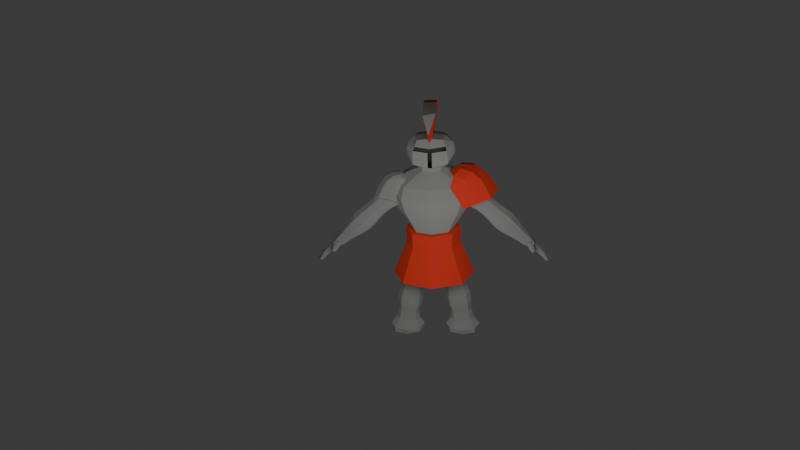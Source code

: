 # Source: person.blend  (saved by Blender 4.4.32; exported with 4.5.12 LTS)
import bpy
from mathutils import Matrix  # noqa: F401  (used for matrix-valued properties, if any)

bpy.ops.wm.read_factory_settings(use_empty=True)
scene = bpy.context.scene
scene.name = 'Scene'

# ---- collections
col_collection = bpy.data.collections.new('Collection'); scene.collection.children.link(col_collection)

# ---- materials (node trees are filled in below, after node groups)
mat_corp = bpy.data.materials.new('corp')
mat_corp.alpha_threshold = 0.0
mat_corp.roughness = 0.5
mat_corp.line_color = (0.0, 0.0, 0.0, 1.0)
mat_jupe = bpy.data.materials.new('jupe')
mat_material = bpy.data.materials.new('Material')
mat_corp2 = bpy.data.materials.new('corp2')

# ---- material node trees
mat_corp.use_nodes = True; mat_corp.node_tree.nodes.clear()
_N = mat_corp.node_tree.nodes; _L = mat_corp.node_tree.links
n0 = _N.new('ShaderNodeOutputMaterial'); n0.name = 'Material Output'; n0.location = (300, 300)
n1 = _N.new('ShaderNodeBsdfDiffuse'); n1.name = 'Diffuse BSDF'; n1.location = (10, 300)
n1.inputs[0].default_value = (0.344, 0.3537, 0.3345, 1.0)
n1.inputs[1].default_value = 0.5
_L.new(n1.outputs[0], n0.inputs[0])
n0.is_active_output = True
mat_jupe.use_nodes = True; mat_jupe.node_tree.nodes.clear()
_N = mat_jupe.node_tree.nodes; _L = mat_jupe.node_tree.links
n0 = _N.new('ShaderNodeOutputMaterial'); n0.name = 'Material Output'; n0.location = (300, 300)
n1 = _N.new('ShaderNodeBsdfDiffuse'); n1.name = 'Diffuse BSDF'; n1.location = (10, 300)
n1.inputs[0].default_value = (0.8, 0.06404, 0.0382, 1.0)
n1.inputs[1].default_value = 0.5
_L.new(n1.outputs[0], n0.inputs[0])
n0.is_active_output = True
mat_material.use_nodes = True; mat_material.node_tree.nodes.clear()
_N = mat_material.node_tree.nodes; _L = mat_material.node_tree.links
n0 = _N.new('ShaderNodeBsdfPrincipled'); n0.name = 'Principled BSDF'; n0.location = (10, 300)
n0.inputs[0].default_value = (0.8, 0.4801, 0.02434, 1.0)
n0.inputs[1].default_value = 0.1413
n1 = _N.new('ShaderNodeOutputMaterial'); n1.name = 'Material Output'; n1.location = (300, 300)
_L.new(n0.outputs[0], n1.inputs[0])
n1.is_active_output = True
mat_corp2.use_nodes = True; mat_corp2.node_tree.nodes.clear()
_N = mat_corp2.node_tree.nodes; _L = mat_corp2.node_tree.links
n0 = _N.new('ShaderNodeBsdfPrincipled'); n0.name = 'Principled BSDF'; n0.location = (10, 300)
n0.inputs[0].default_value = (0.8002, 0.4612, 0.09609, 1.0)
n0.inputs[1].default_value = 0.1196
n1 = _N.new('ShaderNodeOutputMaterial'); n1.name = 'Material Output'; n1.location = (300, 300)
_L.new(n0.outputs[0], n1.inputs[0])
n1.is_active_output = True

# ---- world
world_world = bpy.data.worlds.new('World'); scene.world = world_world
world_world.use_nodes = True; world_world.node_tree.nodes.clear()
_N = world_world.node_tree.nodes; _L = world_world.node_tree.links
n0 = _N.new('ShaderNodeOutputWorld'); n0.name = 'World Output'; n0.location = (300, 300)
n1 = _N.new('ShaderNodeBackground'); n1.name = 'Background'; n1.location = (10, 300)
n1.inputs[0].default_value = (0.05088, 0.05088, 0.05088, 1.0)
_L.new(n1.outputs[0], n0.inputs[0])
n0.is_active_output = True
world_world.color = (0.05088, 0.05088, 0.05088)
world_world.sun_shadow_jitter_overblur = 0.0

# ---- cameras
cam_camera = bpy.data.cameras.new('Camera')
cam_camera.clip_end = 100.0
cam_camera.ortho_scale = 7.314

# ---- lights
light_light = bpy.data.lights.new('Light', 'POINT')
light_light.energy = 1000.0
light_light.shadow_soft_size = 2.6

# ---- meshes
me_cube = bpy.data.meshes.new('Cube')
me_cube.from_pydata([(0.2239, -0.2239, 0.09596), (-0.2239, -0.2239, 0.09596), (-0.2239, 0.2239, 0.09596), (0.2239, 0.2239, 0.09596), (0.4203, -0.4199, 0.421), (-0.4203, -0.4199, 0.421), (-0.4203, 0.4199, 0.408), (0.4203, 0.4199, 0.408), (0.4283, -0.3678, 0.8885), (-0.4283, -0.3678, 0.8885), (-0.4283, 0.4137, 0.8464), (0.4283, 0.4137, 0.8464), (0.6965, -0.444, 1.482), (-0.6965, -0.444, 1.482), (-0.6965, 0.5673, 1.465), (0.7303, -0.6058, 2.275), (-0.7303, -0.6058, 2.275), (-0.7303, 0.4105, 2.114), (0.2384, -0.2416, 2.584), (-0.2345, -0.2405, 2.587), (-0.2344, 0.1288, 2.486), (0.4033, -0.4505, 2.978), (-0.3831, -0.4477, 2.988), (-0.384, 0.2812, 2.695), (0.4023, 0.2784, 2.684), (0.4762, -0.3664, 3.226), (-0.4493, -0.3711, 3.229), (-0.4548, 0.4763, 2.927), (0.4707, 0.4811, 2.924), (0.3444, -0.281, 3.424), (-0.3177, -0.286, 3.425), (-0.3226, 0.3419, 3.413), (0.3395, 0.3469, 3.413), (0.2577, -2.384e-07, 0.07275), (-4.657e-10, -0.2577, 0.07275), (-0.2577, -2.338e-07, 0.07275), (3.26e-09, 0.2577, 0.07275), (0.4124, 0.02682, 3.449), (-0.3904, 0.02074, 3.449), (0.3398, -0.3398, 0.2162), (0.0, -0.5774, 0.4234), (-0.3398, -0.3398, 0.2162), (-0.5779, -1.229e-07, 0.4145), (-0.3398, 0.3398, 0.2146), (-3.725e-09, 0.5774, 0.4056), (0.3398, 0.3398, 0.2146), (0.5779, -1.155e-07, 0.4145), (0.418, -0.4095, 0.6492), (-5.355e-09, -0.5144, 0.8964), (-0.418, -0.4095, 0.6492), (-0.5889, 0.02295, 0.8674), (-0.418, 0.4152, 0.6131), (5.355e-09, 0.5603, 0.8385), (0.418, 0.4152, 0.6131), (0.5889, 0.02295, 0.8674), (0.5412, -0.3687, 1.149), (-1.211e-08, -0.6337, 1.485), (-0.5412, -0.3687, 1.149), (-0.9576, 0.06163, 1.474), (-0.5412, 0.4931, 1.135), (0.9576, 0.06163, 1.474), (0.7945, -0.578, 1.906), (-1.165e-05, -0.7963, 2.305), (-0.7946, -0.578, 1.906), (-1.004, -0.09766, 2.195), (-0.7945, 0.5365, 1.81), (1.004, -0.0977, 2.194), (0.4659, -0.4138, 2.462), (0.001906, -0.3103, 2.604), (-0.4654, -0.4136, 2.462), (-0.3232, -0.05564, 2.537), (-0.4654, 0.2396, 2.332), (0.3271, -0.05715, 2.533), (0.2645, -0.3149, 2.774), (0.01029, -0.5858, 3.038), (-0.2527, -0.3121, 2.782), (-0.531, -0.08272, 2.843), (-0.2527, 0.1615, 2.605), (0.008993, 0.4164, 2.634), (0.2645, 0.1588, 2.598), (0.5502, -0.0866, 2.829), (0.4719, -0.4379, 3.12), (0.01452, -0.5276, 3.284), (-0.4469, -0.4386, 3.127), (-0.6256, 0.05169, 3.079), (-0.4501, 0.4038, 2.771), (0.4686, 0.4044, 2.764), (0.647, 0.05825, 3.075), (0.4446, -0.3424, 3.337), (-0.4169, -0.3486, 3.338), (-9.313e-10, -2.547e-07, 0.02404), (2.328e-09, -0.4642, 0.2142), (-0.4643, -2.058e-07, 0.2131), (6.985e-09, 0.4642, 0.212), (0.4643, -1.988e-07, 0.2131), (3.216e-09, -0.5641, 0.6559), (-0.5747, 0.002868, 0.6311), (-3.216e-09, 0.5699, 0.6064), (0.5747, 0.002868, 0.6311), (2.619e-10, -0.5303, 1.152), (-0.7442, 0.0622, 1.142), (0.7442, 0.0622, 1.142), (-1.463e-06, -0.787, 1.924), (-1.093, -0.02073, 1.858), (1.093, -0.02073, 1.858), (0.0002106, -0.5362, 2.486), (-0.64, -0.08698, 2.397), (0.6405, -0.08725, 2.397), (0.005892, -0.4023, 2.811), (-0.3496, -0.07476, 2.695), (0.005924, 0.249, 2.568), (0.3614, -0.07858, 2.685), (0.01311, -0.5962, 3.19), (-0.6208, -0.01752, 2.951), (0.6425, -0.01663, 2.94), (-0.5815, 0.05147, 3.276), (0.603, 0.06002, 3.275), (-0.04791, 0.6184, 2.876), (0.06197, 0.619, 2.876), (-0.3997, 0.4288, 3.257), (-0.4296, 0.4595, 3.151), (-0.4441, 0.4017, 3.218), (0.445, 0.4654, 3.151), (0.4154, 0.4347, 3.256), (0.4602, 0.4082, 3.217), (-0.04606, 0.5432, 2.709), (0.06346, 0.5433, 2.708), (0.008771, 0.5091, 2.677), (0.06148, 0.5952, 3.135), (-0.04799, 0.5944, 3.135), (0.006775, 0.5725, 3.238), (-0.04337, 0.3962, 3.451), (0.05948, 0.397, 3.451), (0.007753, 0.5071, 3.381), (-0.03807, -0.3473, 3.438), (0.06574, -0.3465, 3.438), (-0.04044, 0.01118, 3.504), (0.06251, 0.01196, 3.504), (0.0661, -0.4788, 3.358), (-0.03641, -0.4795, 3.358), (0.01469, -0.5684, 3.226), (-0.01644, 1.255, 3.828), (-0.1772, 0.6566, 4.219), (0.1594, 0.7268, 4.184), (0.03496, -1.44, 3.427), (0.2002, -1.03, 3.911), (-0.1353, -1.031, 3.911), (-0.1608, -0.006952, 4.315), (0.1762, -0.006205, 4.315), (-0.1461, -0.6348, 4.197), (0.1937, -0.6341, 4.197), (0.4203, -0.4199, 0.421), (-0.4203, -0.4199, 0.421), (-0.4203, 0.4199, 0.408), (0.4203, 0.4199, 0.408), (0.4283, -0.3678, 0.8885), (-0.4283, -0.3678, 0.8885), (-0.4283, 0.4137, 0.8464), (0.4283, 0.4137, 0.8464), (0.0, -0.5774, 0.4234), (-0.5779, -1.229e-07, 0.4145), (-3.725e-09, 0.5774, 0.4056), (0.5779, -1.155e-07, 0.4145), (0.418, -0.4095, 0.6492), (-5.355e-09, -0.5144, 0.8964), (-0.418, -0.4095, 0.6492), (-0.5889, 0.02295, 0.8674), (-0.418, 0.4152, 0.6131), (5.355e-09, 0.5603, 0.8385), (0.418, 0.4152, 0.6131), (0.5889, 0.02295, 0.8674), (3.216e-09, -0.5641, 0.6559), (-0.5747, 0.002868, 0.6311), (-3.216e-09, 0.5699, 0.6064), (0.5747, 0.002868, 0.6311), (0.5298, -0.5306, 0.4271), (0.0, -0.7329, 0.4317), (-0.5298, -0.5306, 0.4271), (-0.7336, 0.0001586, 0.4175), (-0.5296, 0.5309, 0.4118), (-6.916e-09, 0.7331, 0.4106), (0.5296, 0.5309, 0.4118), (0.7336, 0.0001586, 0.4175), (0.5252, -0.5219, 0.66), (0.5398, -0.4757, 0.9021), (-8.396e-09, -0.6676, 0.9244), (-0.5398, -0.4757, 0.9021), (-0.5252, -0.5219, 0.66), (-0.7445, 0.02379, 0.8621), (-0.5387, 0.5235, 0.842), (-0.5267, 0.5268, 0.6131), (1.151e-08, 0.716, 0.8409), (0.5387, 0.5235, 0.842), (0.5267, 0.5268, 0.6131), (0.7445, 0.02379, 0.8621), (3.216e-09, -0.7189, 0.6739), (-0.7304, 0.001499, 0.6301), (-3.216e-09, 0.7256, 0.6101), (0.7304, 0.001499, 0.6301), (0.6346, -0.6456, -0.4838), (-3.046e-08, -0.8834, -0.4801), (-0.6346, -0.6456, -0.4838), (-0.8725, -0.01162, -0.4936), (-0.6346, 0.6224, -0.5033), (-3.609e-08, 0.8601, -0.507), (0.6346, 0.6224, -0.5033), (0.8725, -0.01162, -0.4936), (0.7999, -0.8127, -0.4744), (-3.046e-08, -1.118, -0.4676), (-0.7999, -0.8127, -0.4744), (-1.108, -0.01138, -0.489), (-0.7995, 0.7899, -0.4976), (-4.091e-08, 1.095, -0.4995), (0.7995, 0.7899, -0.4976), (1.108, -0.01138, -0.489)], [], [(0, 34, 90, 33), (34, 1, 35, 90), (90, 35, 2, 36), (33, 90, 36, 3), (31, 131, 133, 130, 119), (32, 132, 137, 37), (29, 135, 138, 88), (136, 38, 30, 134), (4, 40, 91, 39), (40, 5, 41, 91), (91, 41, 1, 34), (39, 91, 34, 0), (5, 42, 92, 41), (42, 6, 43, 92), (92, 43, 2, 35), (41, 92, 35, 1), (6, 44, 93, 43), (44, 7, 45, 93), (93, 45, 3, 36), (43, 93, 36, 2), (7, 46, 94, 45), (46, 4, 39, 94), (94, 39, 0, 33), (45, 94, 33, 3), (8, 48, 95, 47), (48, 9, 49, 95), (95, 49, 5, 40), (47, 95, 40, 4), (9, 50, 96, 49), (50, 10, 51, 96), (96, 51, 6, 42), (49, 96, 42, 5), (10, 52, 97, 51), (52, 11, 53, 97), (97, 53, 7, 44), (51, 97, 44, 6), (11, 54, 98, 53), (54, 8, 47, 98), (98, 47, 4, 46), (53, 98, 46, 7), (12, 56, 99, 55), (56, 13, 57, 99), (99, 57, 9, 48), (55, 99, 48, 8), (13, 58, 100, 57), (58, 14, 59, 100), (100, 59, 10, 50), (57, 100, 50, 9), (101, 55, 8, 54), (15, 62, 102, 61), (62, 16, 63, 102), (102, 63, 13, 56), (61, 102, 56, 12), (16, 64, 103, 63), (64, 17, 65, 103), (103, 65, 14, 58), (63, 103, 58, 13), (66, 15, 61, 104), (104, 61, 12, 60), (18, 68, 105, 67), (68, 19, 69, 105), (105, 69, 16, 62), (67, 105, 62, 15), (19, 70, 106, 69), (70, 20, 71, 106), (106, 71, 17, 64), (69, 106, 64, 16), (72, 18, 67, 107), (107, 67, 15, 66), (21, 74, 108, 73), (74, 22, 75, 108), (108, 75, 19, 68), (73, 108, 68, 18), (22, 76, 109, 75), (76, 23, 77, 109), (109, 77, 20, 70), (75, 109, 70, 19), (23, 78, 110, 77), (78, 24, 79, 110), (24, 80, 111, 79), (80, 21, 73, 111), (111, 73, 18, 72), (25, 82, 112, 81), (82, 26, 83, 112), (112, 83, 22, 74), (81, 112, 74, 21), (26, 84, 113, 83), (84, 27, 85, 113), (113, 85, 23, 76), (83, 113, 76, 22), (128, 122, 28, 118), (27, 117, 125, 85), (85, 125, 127, 78, 23), (28, 87, 114, 86), (87, 25, 81, 114), (114, 81, 21, 80), (86, 114, 80, 24), (140, 139, 89, 26, 82), (37, 137, 135, 29), (88, 138, 140, 82, 25), (30, 38, 115, 89), (32, 37, 116, 124, 123), (38, 31, 119, 121, 115), (89, 115, 84, 26), (115, 121, 120, 27, 84), (122, 124, 116, 87, 28), (134, 30, 89, 139), (118, 28, 86, 126), (131, 31, 38, 136), (37, 29, 88, 116), (116, 88, 25, 87), (127, 126, 86, 24, 78), (119, 120, 121), (122, 123, 124), (125, 126, 127), (120, 129, 117, 27), (140, 138, 145, 144), (138, 135, 150, 145), (131, 136, 147, 142), (132, 133, 141, 143), (134, 139, 146, 149), (133, 132, 32, 123, 130), (145, 146, 144), (150, 148, 147, 149), (149, 146, 145, 150), (135, 137, 148, 150), (133, 131, 142, 141), (136, 134, 149, 147), (137, 132, 143, 148), (139, 140, 144, 146), (155, 163, 171, 164), (164, 171, 165, 156), (171, 159, 152, 165), (163, 151, 159, 171), (156, 165, 172, 166), (166, 172, 167, 157), (172, 160, 153, 167), (165, 152, 160, 172), (157, 167, 173, 168), (168, 173, 169, 158), (173, 161, 154, 169), (167, 153, 161, 173), (158, 169, 174, 170), (170, 174, 163, 155), (174, 162, 151, 163), (169, 154, 162, 174), (184, 185, 195, 183), (185, 186, 187, 195), (195, 187, 177, 176), (183, 195, 176, 175), (186, 188, 196, 187), (188, 189, 190, 196), (196, 190, 179, 178), (187, 196, 178, 177), (189, 191, 197, 190), (191, 192, 193, 197), (197, 193, 181, 180), (190, 197, 180, 179), (192, 194, 198, 193), (194, 184, 183, 198), (198, 183, 175, 182), (193, 198, 182, 181), (168, 158, 192, 191), (180, 181, 213, 212), (159, 151, 199, 200), (156, 166, 188, 186), (179, 180, 212, 211), (158, 170, 194, 192), (151, 162, 206, 199), (166, 157, 189, 188), (170, 155, 184, 194), (178, 179, 211, 210), (162, 154, 205, 206), (155, 164, 185, 184), (177, 178, 210, 209), (157, 168, 191, 189), (164, 156, 186, 185), (154, 161, 204, 205), (205, 204, 212, 213), (206, 205, 213, 214), (199, 206, 214, 207), (200, 199, 207, 208), (201, 200, 208, 209), (202, 201, 209, 210), (203, 202, 210, 211), (204, 203, 211, 212), (152, 159, 200, 201), (181, 182, 214, 213), (160, 152, 201, 202), (182, 175, 207, 214), (153, 160, 202, 203), (175, 176, 208, 207), (161, 153, 203, 204), (176, 177, 209, 208)])
me_cube.polygons.foreach_set('material_index', [0, 0, 0, 0, 0, 0, 0, 0, 0, 0, 0, 0, 0, 0, 0, 0, 0, 0, 0, 0, 0, 0, 0, 0, 0, 0, 0, 0, 0, 0, 0, 0, 0, 0, 0, 0, 0, 0, 0, 0, 0, 0, 0, 0, 0, 0, 0, 0, 0, 0, 0, 0, 0, 0, 0, 0, 0, 0, 0, 0, 0, 0, 0, 0, 0, 0, 0, 0, 0, 0, 0, 0, 0, 0, 0, 0, 0, 0, 0, 0, 0, 0, 0, 0, 0, 0, 0, 0, 0, 0, 0, 0, 0, 0, 0, 0, 0, 0, 0, 0, 0, 0, 0, 0, 0, 0, 0, 0, 0, 0, 0, 0, 0, 0, 0, 0, 1, 1, 1, 1, 1, 0, 1, 1, 1, 1, 1, 1, 1, 1, 0, 0, 0, 0, 0, 0, 0, 0, 0, 0, 0, 0, 0, 0, 0, 0, 1, 1, 1, 1, 1, 1, 1, 1, 1, 1, 1, 1, 1, 1, 1, 1, 1, 1, 0, 1, 1, 1, 0, 1, 1, 1, 0, 1, 1, 1, 1, 0, 0, 0, 0, 0, 0, 0, 0, 0, 0, 1, 0, 1, 0, 1, 0, 1])
me_cube.materials.append(mat_corp)
me_cube.materials.append(mat_jupe)
me_cube.materials.append(mat_material)
me_cube.use_mirror_vertex_groups = False
me_cube.update()
me_cube_001 = bpy.data.meshes.new('Cube.001')
me_cube_001.from_pydata([], [], [])
_uv = me_cube_001.uv_layers.new(name='UVMap')
_uv.uv.foreach_set('vector', [])
me_cube_001.materials.append(mat_corp)
me_cube_001.use_mirror_vertex_groups = False
me_cube_001.update()
me_cube_002 = bpy.data.meshes.new('Cube.002')
me_cube_002.from_pydata([(-0.5169, 0.2833, 1.393), (-0.5169, -0.2833, 1.393), (-0.2391, -0.2833, 1.886), (-0.2391, 0.2833, 1.886), (-1.511, 0.2004, 1.114), (-1.508, -0.1959, 1.111), (-1.781, -0.2004, 1.397), (-1.785, 0.1959, 1.4), (-1.167, -0.1964, 2.199), (-1.168, 0.1954, 2.199), (-0.8501, 0.1478, 2.339), (-0.8501, -0.1478, 2.339), (-0.4582, 0.1636, 1.497), (-0.4582, -0.1636, 1.497), (-0.2978, -0.1636, 1.782), (-0.2978, 0.1636, 1.782), (-1.791, 0.2244, 0.8158), (-1.786, -0.2218, 0.8139), (-2.088, -0.2269, 1.142), (-2.093, 0.2193, 1.144), (-2.563, 0.1838, 0.305), (-2.711, 0.1336, 0.2998), (-2.728, 0.1796, 0.457), (-2.569, 0.1981, 0.4623), (-2.946, 0.137, 0.08873), (-2.896, 0.221, 0.09169), (-2.95, 0.2505, 0.1677), (-3.0, 0.1665, 0.1647), (-2.955, -0.02468, 0.06526), (-2.944, 0.07427, 0.06628), (-3.01, 0.08058, 0.1406), (-3.02, -0.01837, 0.1396), (-2.866, -0.1313, 0.08177), (-2.893, -0.05009, 0.0767), (-2.939, -0.06018, 0.1481), (-2.912, -0.1413, 0.1532), (-2.587, 0.2898, 0.2925), (-2.699, 0.267, 0.2914), (-2.705, 0.2886, 0.404), (-2.593, 0.3114, 0.4052), (-2.655, 0.4511, 0.2822), (-2.71, 0.4374, 0.2822), (-2.713, 0.4504, 0.3369), (-2.659, 0.4641, 0.3369), (-3.077, 0.2625, -0.03751), (-3.053, 0.2981, -0.03471), (-3.079, 0.3126, -0.004058), (-3.102, 0.277, -0.006864), (-3.147, 0.02607, -0.09836), (-3.141, 0.07604, -0.09726), (-3.177, 0.07957, -0.06228), (-3.183, 0.02961, -0.06339), (-3.057, -0.2066, 0.0004181), (-3.082, -0.1493, -0.006537), (-3.106, -0.1529, 0.05138), (-3.081, -0.2103, 0.05834), (-0.5619, -0.1846, 0.4518), (-0.5619, 0.1846, 0.4518), (-0.1972, 0.1846, 0.3946), (-0.1972, -0.1846, 0.3946), (-0.7535, -0.2971, -0.04947), (-0.7535, 0.2971, -0.04947), (-0.1671, 0.2971, -0.1448), (-0.1671, -0.2971, -0.1448), (-0.7535, -0.2067, -0.5916), (-0.7535, 0.2067, -0.5916), (-0.346, 0.2067, -0.661), (-0.346, -0.2067, -0.661), (-0.9201, -0.2422, -1.346), (-0.9201, 0.2422, -1.346), (-0.4424, 0.2422, -1.425), (-0.4424, -0.2422, -1.425), (-0.9822, -0.2283, -1.868), (-0.9822, 0.2283, -1.868), (-0.5274, 0.2283, -1.892), (-0.5274, -0.2283, -1.892), (-1.099, -0.3341, -2.199), (-1.099, 0.3341, -2.199), (-0.4316, 0.3341, -2.191), (-0.4316, -0.3341, -2.191), (-0.8506, 0.2284, 1.59), (-0.8499, -0.2282, 1.589), (-0.6305, -0.2292, 2.05), (-0.6306, 0.229, 2.05), (-1.183, 0.1931, 1.408), (-1.18, -0.1895, 1.406), (-1.405, -0.2206, 1.737), (-1.408, 0.2168, 1.74), (-2.255, 0.1425, 0.503), (-2.231, -0.1436, 0.5335), (-2.479, -0.1516, 0.7001), (-2.453, 0.1435, 0.7209), (-2.488, 0.0638, 0.3249), (-2.666, 0.06821, 0.2859), (-2.669, 0.07817, 0.5075), (-2.549, 0.1503, 0.4664), (-2.61, -0.07193, 0.2875), (-2.559, 0.1027, 0.3159), (-2.652, 0.1289, 0.3975), (-2.75, 0.002262, 0.3924), (-2.77, 0.03054, 0.2179), (-2.72, 0.1305, 0.2199), (-2.776, 0.1616, 0.3111), (-2.828, 0.06446, 0.3084), (-2.864, 0.08622, 0.1529), (-2.813, 0.1786, 0.1534), (-2.866, 0.2074, 0.2398), (-2.917, 0.115, 0.2393), (-2.713, 0.09306, 0.4171), (-2.696, -0.09833, 0.4607), (-2.764, -0.04989, 0.2082), (-2.756, 0.05822, 0.209), (-2.821, 0.06697, 0.2977), (-2.83, -0.04286, 0.2974), (-2.862, -0.0374, 0.1361), (-2.852, 0.06827, 0.1363), (-2.917, 0.07448, 0.2197), (-2.927, -0.03119, 0.2196), (-2.711, -0.1192, 0.3778), (-2.764, -0.1043, 0.1667), (-2.786, -0.01363, 0.1674), (-2.847, -0.03047, 0.2386), (-2.824, -0.1211, 0.2369), (-2.622, 0.3899, 0.2812), (-2.71, 0.3689, 0.281), (-2.715, 0.3888, 0.369), (-2.627, 0.4098, 0.3693), (-3.006, 0.1881, 0.03093), (-2.962, 0.256, 0.03567), (-3.01, 0.2828, 0.09465), (-3.054, 0.2149, 0.08992), (-3.048, 0.2285, -0.01368), (-3.013, 0.2834, -0.009368), (-3.052, 0.3056, 0.03778), (-3.088, 0.2508, 0.03346), (-3.034, -0.007675, -0.00499), (-3.024, 0.0782, -0.003288), (-3.085, 0.08417, 0.05767), (-3.095, -0.00171, 0.05597), (-3.099, 0.00745, -0.06416), (-3.09, 0.08127, -0.06254), (-3.143, 0.08649, -0.01087), (-3.152, 0.01268, -0.01249), (-2.971, -0.1774, 0.02717), (-3.003, -0.1004, 0.01856), (-3.037, -0.1061, 0.09465), (-3.005, -0.1831, 0.1033), (-0.8224, -0.2163, -0.9331), (-0.8224, 0.2163, -0.9331), (-0.3962, 0.2163, -1.007), (-0.3962, -0.2163, -1.007), (-2.554, 0.1051, 0.3157), (-2.672, 0.06747, 0.2625), (-2.698, 0.08203, 0.4841), (-2.755, 0.01208, 0.3657), (-2.707, 0.1186, 0.3731), (-2.648, 0.09306, 0.2926), (-2.672, -0.03306, 0.2665), (-2.751, -0.08229, 0.4013), (-2.734, 0.0915, 0.4013), (-2.663, 0.0525, 0.2609), (-2.647, -0.09035, 0.2515), (-1.002, 0.1876, 2.322), (-0.7365, 0.1934, 2.253), (-0.9386, 0.2779, 2.127), (-0.8402, -1.024e-08, 2.36), (-0.7365, -0.1934, 2.253), (-2.602, 0.0856, 0.28), (-0.5363, -7.349e-06, 2.093), (-0.7405, -0.2861, 1.814), (-0.8198, 0.0004415, 1.505), (-2.6, 0.1402, 0.4428), (-0.7409, 0.2857, 1.815), (-2.664, 0.05634, 0.2642), (-1.117, 0.2799, 1.705), (-1.293, 0.1965, 1.996), (-2.573, 0.09605, 0.3093), (-1.249, -0.0005255, 2.227), (-1.002, -0.1877, 2.322), (-2.529, 0.007121, 0.3085), (-0.9382, -0.2785, 2.126), (-1.023, -0.1981, 1.495), (-2.687, 0.4627, 0.3413), (-1.134, 0.002503, 1.364), (-1.024, 0.2002, 1.497), (-1.305, 0.2676, 1.534), (-2.527, 0.08388, 0.3072), (-1.301, -0.2676, 1.531), (-1.506, -0.002555, 1.799), (-1.292, -0.1991, 1.994), (-1.115, -0.2815, 1.703), (-2.718, 0.4466, 0.3085), (-2.439, -0.1035, 0.405), (-2.683, 0.4471, 0.2757), (-2.652, -0.1234, 0.3379), (-2.762, -0.06683, 0.3596), (-2.728, 0.03115, 0.3087), (-2.651, -0.006344, 0.2511), (-2.613, 0.06592, 0.2743), (-2.394, 0.08852, 0.38), (-2.439, 0.1374, 0.4025), (-2.669, 0.09935, 0.3372), (-2.577, 0.1286, 0.3881), (-2.653, 0.4631, 0.3085), (-2.194, -0.002662, 0.4938), (-2.328, 0.1942, 0.635), (-2.461, -0.0006741, 0.7825), (-2.541, 0.127, 0.3819), (-2.33, -0.2008, 0.6316), (-2.591, -0.1521, 0.5168), (-2.722, -0.06488, 0.4333), (-2.711, -0.1066, 0.4255), (-2.632, -0.1241, 0.5435), (-2.626, -0.06098, 0.563), (-0.4582, -4.47e-08, 1.497), (-2.693, 0.04195, 0.4795), (-2.696, 0.08906, 0.4617), (-2.739, 0.05663, 0.4054), (-0.378, -0.1636, 1.639), (-2.677, 0.1192, 0.4262), (-2.567, 0.1469, 0.536), (-0.2978, -4.47e-08, 1.782), (-2.601, 0.09591, 0.589), (-0.378, 0.1636, 1.639), (-2.656, 0.007256, 0.2717), (-2.708, 0.1024, 0.3919), (-2.654, 0.1017, 0.3382), (-2.743, 0.07683, 0.3819), (-2.722, -0.03183, 0.3113), (-2.652, 0.03204, 0.2656), (-2.67, 0.1244, 0.3364), (-2.755, 0.02278, 0.3872), (-2.674, 0.03412, 0.2798), (-2.667, -0.05821, 0.2735), (-2.74, 0.03807, 0.3743), (-2.743, -0.03185, 0.3714), (-2.699, 0.072, 0.3311), (-2.655, -0.01892, 0.2562), (-2.699, -0.08632, 0.3264), (-2.742, 0.004607, 0.4013), (-3.094, 0.2675, -0.0248), (-3.095, 0.2977, -0.004666), (-3.066, 0.3105, -0.02143), (-3.064, 0.2803, -0.04156), (-3.168, 0.02305, -0.08405), (-3.186, 0.05538, -0.06225), (-3.161, 0.08343, -0.08271), (-3.143, 0.0511, -0.1045), (-3.072, -0.2175, 0.02758), (-3.102, -0.1848, 0.05865), (-3.102, -0.1476, 0.0191), (-3.072, -0.1803, -0.01196), (-0.3734, -0.2165, 0.4636), (-0.1595, -1.503e-06, 0.4302), (-0.3734, 0.2165, 0.4636), (-0.5874, 1.105e-06, 0.497), (-0.765, -0.4323, -2.216), (-1.197, 2.022e-06, -2.223), (-0.765, 0.4323, -2.216), (-0.3329, -3.181e-06, -2.21), (-0.63, 0.2075, 1.537), (-0.5169, -6.054e-08, 1.393), (-0.63, -0.2075, 1.537), (-0.378, -0.2833, 1.639), (-0.4268, -0.2076, 1.906), (-0.2391, -6.054e-08, 1.886), (-0.4268, 0.2076, 1.906), (-0.378, 0.2833, 1.639), (-1.354, 0.1917, 1.273), (-1.351, -0.1874, 1.27), (-1.458, 0.003145, 1.058), (-1.611, -0.1946, 1.549), (-1.644, -0.2725, 1.253), (-1.614, 0.1902, 1.552), (-1.834, -0.003145, 1.452), (-1.649, 0.2725, 1.257), (-0.4571, 0.1614, 1.499), (-0.4571, -0.1614, 1.499), (-0.2989, -0.1614, 1.78), (-0.2989, 0.1614, 1.78), (-1.641, 0.2207, 0.9609), (-1.637, -0.2159, 0.9584), (-1.732, 0.002282, 0.7533), (-1.935, -0.221, 1.277), (-1.936, -0.308, 0.9777), (-1.94, 0.2156, 1.28), (-2.147, -0.004754, 1.205), (-1.943, 0.3055, 0.9804), (-2.003, 0.1892, 0.6698), (-1.996, -0.1912, 0.6714), (-2.256, -0.1964, 0.9502), (-2.259, 0.1854, 0.9527), (-2.551, 0.1368, 0.3132), (-2.691, 0.09818, 0.2695), (-2.624, 0.1642, 0.2785), (-2.713, 0.1308, 0.4705), (-2.722, 0.1598, 0.3673), (-2.537, 0.1758, 0.469), (-2.638, 0.1966, 0.4583), (-2.543, 0.2005, 0.3708), (-2.718, -0.003292, 0.2465), (-2.735, 0.07445, 0.2018), (-2.674, 0.106, 0.2544), (-2.739, 0.1646, 0.2659), (-2.733, 0.139, 0.3455), (-2.813, 0.1191, 0.3268), (-2.785, 0.03928, 0.338), (-2.809, 0.02902, 0.2627), (-2.819, 0.06009, 0.1859), (-2.829, 0.127, 0.1369), (-2.768, 0.1553, 0.1862), (-2.83, 0.2103, 0.1967), (-2.822, 0.1845, 0.2755), (-2.902, 0.1666, 0.2557), (-2.873, 0.08961, 0.2751), (-2.9, 0.08331, 0.196), (-2.907, 0.1115, 0.1203), (-2.911, 0.1735, 0.07596), (-2.857, 0.2005, 0.1219), (-2.914, 0.2515, 0.1302), (-2.91, 0.2298, 0.2042), (-2.985, 0.214, 0.1805), (-2.961, 0.1407, 0.2026), (-2.983, 0.136, 0.1262), (-2.713, -0.05939, 0.2412), (-2.748, 0.002681, 0.192), (-2.712, 0.04935, 0.244), (-2.787, 0.08302, 0.2535), (-2.774, 0.06478, 0.3395), (-2.838, 0.01353, 0.3142), (-2.782, -0.05105, 0.3388), (-2.799, -0.06681, 0.2527), (-2.813, -0.04336, 0.1722), (-2.845, 0.01428, 0.1206), (-2.803, 0.06449, 0.1723), (-2.882, 0.09119, 0.1781), (-2.869, 0.07104, 0.2585), (-2.934, 0.02281, 0.2353), (-2.879, -0.03702, 0.2584), (-2.896, -0.05411, 0.1778), (-2.909, -0.03148, 0.1007), (-2.937, 0.02361, 0.05183), (-2.899, 0.07148, 0.1013), (-2.975, 0.09597, 0.1036), (-2.965, 0.07774, 0.1809), (-3.027, 0.03229, 0.1541), (-2.975, -0.02522, 0.1803), (-2.989, -0.04008, 0.1022), (-2.709, -0.0901, 0.219), (-2.763, -0.05581, 0.1538), (-2.731, 0.007821, 0.222), (-2.82, -0.005051, 0.2032), (-2.799, -0.01811, 0.2983), (-2.847, -0.07893, 0.251), (-2.775, -0.1143, 0.2919), (-2.79, -0.1297, 0.2016), (-2.815, -0.1166, 0.1206), (-2.871, -0.08878, 0.06584), (-2.839, -0.03065, 0.118), (-2.921, -0.03991, 0.1115), (-2.893, -0.04355, 0.1884), (-2.934, -0.1026, 0.1641), (-2.868, -0.1295, 0.1908), (-2.884, -0.1515, 0.1184), (-2.574, 0.2361, 0.2981), (-2.696, 0.2099, 0.2964), (-2.642, 0.2744, 0.2708), (-2.703, 0.2346, 0.419), (-2.723, 0.2736, 0.3475), (-2.58, 0.2582, 0.4207), (-2.65, 0.3041, 0.4257), (-2.569, 0.3049, 0.3491), (-2.604, 0.342, 0.2868), (-2.705, 0.3201, 0.2861), (-2.665, 0.3757, 0.2646), (-2.71, 0.3409, 0.3872), (-2.729, 0.375, 0.325), (-2.609, 0.3628, 0.3879), (-2.672, 0.4031, 0.3857), (-2.608, 0.4038, 0.3253), (-2.64, 0.4294, 0.278), (-2.714, 0.4108, 0.2779), (-2.718, 0.4284, 0.3523), (-2.644, 0.447, 0.3523), (-2.979, 0.1633, 0.05847), (-2.975, 0.217, 0.02224), (-2.932, 0.2395, 0.06257), (-2.978, 0.2821, 0.06605), (-2.983, 0.2681, 0.1301), (-3.041, 0.2539, 0.1033), (-3.031, 0.1919, 0.126), (-3.038, 0.1888, 0.05954), (-3.028, 0.2096, 0.007223), (-3.023, 0.2518, -0.02037), (-2.989, 0.2704, 0.01193), (-3.026, 0.3048, 0.01501), (-3.033, 0.295, 0.06428), (-3.078, 0.2824, 0.04446), (-3.072, 0.2342, 0.05957), (-3.075, 0.2294, 0.009081), (-3.066, 0.2464, -0.03112), (-3.035, 0.2942, -0.02736), (-3.07, 0.3136, 0.01373), (-3.101, 0.2658, 0.009972), (-2.996, -0.01638, 0.02937), (-3.018, 0.03415, -0.01557), (-2.986, 0.07645, 0.03082), (-3.053, 0.09729, 0.02751), (-3.05, 0.08265, 0.09844), (-3.102, 0.04235, 0.06825), (-3.06, -0.01017, 0.097), (-3.066, -0.02079, 0.02517), (-3.068, 0.0002474, -0.03593), (-3.084, 0.04338, -0.07304), (-3.058, 0.07979, -0.0342), (-3.115, 0.09772, -0.0364), (-3.116, 0.08541, 0.02158), (-3.157, 0.05057, -0.001993), (-3.125, 0.005866, 0.01985), (-3.127, -0.003777, -0.03864), (-3.127, 0.0153, -0.08833), (-3.119, 0.08134, -0.08687), (-3.166, 0.08602, -0.04064), (-3.174, 0.01997, -0.0421), (-2.918, -0.1524, 0.05185), (-2.98, -0.1378, 0.008594), (-2.948, -0.0741, 0.04467), (-3.026, -0.08885, 0.05499), (-2.987, -0.08168, 0.1185), (-3.028, -0.1457, 0.1132), (-2.957, -0.1599, 0.1257), (-2.982, -0.1947, 0.06683), (-3.021, -0.1997, 0.006555), (-3.052, -0.1265, -0.002239), (-3.084, -0.1313, 0.07154), (-3.052, -0.2045, 0.08033), (-0.6707, -0.2634, 0.261), (-0.6707, 0.2634, 0.261), (-0.8635, 2.19e-06, -0.03159), (-0.1505, 0.2634, 0.1781), (-0.4603, 0.4085, -0.09716), (-0.1505, -0.2634, 0.1781), (-0.05711, -2.736e-06, -0.1627), (-0.4603, -0.4085, -0.09716), (-0.7649, -0.2594, -0.3481), (-0.7649, 0.2594, -0.3481), (-0.8299, 1.363e-06, -0.5785), (-0.2531, 0.2594, -0.4331), (-0.5497, 0.2842, -0.6263), (-0.2531, -0.2594, -0.4331), (-0.2696, -2.07e-06, -0.674), (-0.5497, -0.2842, -0.6263), (-0.7736, -0.1955, -0.7724), (-0.7736, 0.1955, -0.7724), (-0.9023, 1.419e-06, -0.9192), (-0.3882, 0.1955, -0.839), (-0.6093, 0.2974, -0.97), (-0.3882, -0.1955, -0.839), (-0.3163, -2.209e-06, -1.021), (-0.6093, -0.2974, -0.97), (-0.8808, -0.242, -1.12), (-0.8808, 0.242, -1.12), (-1.01, 1.585e-06, -1.331), (-0.4039, 0.242, -1.202), (-0.6812, 0.333, -1.385), (-0.4039, -0.242, -1.202), (-0.3529, -2.471e-06, -1.44), (-0.6813, -0.333, -1.385), (-0.9299, -0.209, -1.607), (-0.9299, 0.209, -1.607), (-1.067, 1.377e-06, -1.864), (-0.5163, 0.209, -1.662), (-0.7548, 0.314, -1.88), (-0.5163, -0.209, -1.662), (-0.4421, -2.417e-06, -1.896), (-0.7548, -0.314, -1.88), (-1.101, -0.3356, -2.084), (-1.101, 0.3356, -2.084), (-0.4305, 0.3356, -2.083), (-0.4305, -0.3356, -2.083), (-0.8859, 0.2614, 2.256), (-1.485, 0.2613, 1.41), (-1.665, -0.002955, 1.604), (-1.48, -0.2613, 1.406), (-0.6749, -1.867e-06, 2.256), (-1.303, 0.002945, 1.222), (-0.5304, 0.2757, 1.722), (-0.3885, -1.875e-06, 1.966), (-1.386, -0.001565, 2.026), (-0.5303, -0.2758, 1.722), (-0.8859, -0.2615, 2.256), (-0.6591, 4.748e-05, 1.475), (-0.7641, -5.853e-07, -2.261), (-0.3606, -1.863e-07, 0.5484), (-1.145, 0.2731, 1.574), (-3.099, -0.1884, 0.01798), (-3.171, 0.05411, -0.0898), (-3.084, 0.292, -0.028), (-2.688, 0.4636, 0.3063), (-1.142, -0.2731, 1.571), (-2.446, 0.1147, 0.3554), (-2.675, 0.1175, 0.3726), (-2.709, 0.04832, 0.3255), (-2.658, -0.01483, 0.2619), (-1.034, -0.284, 1.916), (-1.035, 0.2825, 1.917), (-2.705, -0.05915, 0.3213), (-2.744, -0.07377, 0.3916), (-2.648, -0.1345, 0.5035), (-2.661, -0.08841, 0.5164), (-2.738, 0.06381, 0.3932), (-2.723, 0.06145, 0.4346), (-0.378, -4.424e-08, 1.639), (-2.651, 0.05538, 0.2996), (-2.61, 0.07386, 0.2764), (-2.574, 0.1191, 0.3715), (-1.049, -6.564e-05, 2.35), (-0.9755, 0.001492, 1.46), (-2.51, -0.1522, 0.4677), (-2.392, -0.003375, 0.3854), (-2.486, 0.1538, 0.485), (-2.599, 0.01818, 0.6028), (-2.642, 0.1208, 0.5111), (-2.594, 0.03717, 0.2763), (-2.752, 0.00701, 0.3889), (-0.4815, -5.285e-08, 1.456), (-0.378, -0.211, 1.639), (-0.2745, -5.332e-08, 1.823), (-0.378, 0.211, 1.639), (-1.583, 0.003301, 0.8999), (-1.785, -0.3003, 1.117), (-1.994, -0.00361, 1.338), (-1.792, 0.3, 1.121), (-1.951, -0.0004312, 0.6188), (-2.124, -0.2649, 0.811), (-2.303, -0.005868, 1.006), (-2.13, 0.2582, 0.8125), (-2.61, 0.1176, 0.2799), (-2.532, 0.1569, 0.3809), (-2.685, 0.04516, 0.2336), (-2.694, 0.1417, 0.3014), (-2.77, 0.09663, 0.3585), (-2.76, -0.001533, 0.2907), (-2.784, 0.1022, 0.1693), (-2.785, 0.1878, 0.2309), (-2.857, 0.1426, 0.292), (-2.856, 0.05702, 0.2304), (-2.872, 0.1505, 0.1057), (-2.874, 0.2319, 0.1634), (-2.946, 0.1908, 0.2188), (-2.944, 0.1094, 0.1611), (-2.702, -0.006958, 0.2263), (-2.742, 0.0762, 0.2921), (-2.789, 0.008803, 0.3555), (-2.749, -0.07435, 0.2897), (-2.796, 0.009357, 0.1561), (-2.834, 0.088, 0.2154), (-2.886, 0.01822, 0.2746), (-2.848, -0.06043, 0.2153), (-2.892, 0.01883, 0.08605), (-2.93, 0.09392, 0.1412), (-2.982, 0.02744, 0.1955), (-2.944, -0.04766, 0.1404), (-2.71, -0.03693, 0.2054), (-2.77, 0.0112, 0.2597), (-2.801, -0.07045, 0.3062), (-2.737, -0.1206, 0.2558), (-2.817, -0.0712, 0.1061), (-2.87, -0.02099, 0.1527), (-2.89, -0.08893, 0.2027), (-2.837, -0.1391, 0.1561), (-2.633, 0.2193, 0.2748), (-2.721, 0.2181, 0.3569), (-2.642, 0.2509, 0.4409), (-2.555, 0.252, 0.359), (-2.653, 0.3271, 0.2675), (-2.727, 0.3264, 0.3365), (-2.661, 0.3557, 0.4065), (-2.588, 0.3565, 0.3375), (-2.676, 0.4172, 0.264), (-2.73, 0.4166, 0.315), (-2.682, 0.4414, 0.366), (-2.628, 0.442, 0.315), (-2.946, 0.196, 0.04785), (-2.949, 0.2681, 0.09712), (-3.017, 0.2353, 0.1407), (-3.014, 0.1633, 0.09148), (-3.0, 0.2354, -0.000238), (-3.003, 0.2941, 0.03899), (-3.061, 0.2692, 0.07174), (-3.058, 0.2105, 0.03251), (-3.044, 0.2668, -0.03714), (-3.047, 0.313, -0.00634), (-3.092, 0.2935, 0.0193), (-3.089, 0.2473, -0.01151), (-2.979, 0.02887, 0.01741), (-3.016, 0.09696, 0.0649), (-3.067, 0.0374, 0.1104), (-3.03, -0.03068, 0.06291), (-3.052, 0.03896, -0.04552), (-3.085, 0.09751, -0.005984), (-3.131, 0.04669, 0.03118), (-3.098, -0.01186, -0.008364), (-3.114, 0.04748, -0.09655), (-3.141, 0.09608, -0.06379), (-3.18, 0.05391, -0.03302), (-3.152, 0.005317, -0.06579), (-2.926, -0.1118, 0.03442), (-2.973, -0.06321, 0.08024), (-2.979, -0.1222, 0.1359), (-2.932, -0.1708, 0.0901), (-3.031, -0.1625, -0.01197), (-3.075, -0.1154, 0.03274), (-3.074, -0.1691, 0.08955), (-3.031, -0.2162, 0.04484), (-0.7661, 1.935e-06, 0.2802), (-0.41, 0.3606, 0.2235), (-0.05384, -2.409e-06, 0.1669), (-0.41, -0.3606, 0.2235), (-0.8609, 1.83e-06, -0.3321), (-0.509, 0.3567, -0.3906), (-0.1572, -2.475e-06, -0.4491), (-0.509, -0.3567, -0.3906), (-0.8458, 1.254e-06, -0.7599), (-0.5809, 0.2688, -0.8057), (-0.316, -1.995e-06, -0.8515), (-0.5809, -0.2688, -0.8057), (-0.9702, 1.61e-06, -1.105), (-0.6424, 0.3327, -1.161), (-0.3145, -2.438e-06, -1.218), (-0.6424, -0.3327, -1.161), (-1.007, 1.264e-06, -1.596), (-0.7231, 0.2874, -1.635), (-0.4387, -2.223e-06, -1.673), (-0.7231, -0.2874, -1.635), (-1.233, 2.254e-06, -2.086), (-0.7657, 0.4672, -2.085), (-0.2989, -3.373e-06, -2.084), (-0.7657, -0.4672, -2.085), (0.5169, 0.2833, 1.393), (0.5169, -0.2833, 1.393), (0.2391, -0.2833, 1.886), (0.2391, 0.2833, 1.886), (1.508, -0.1959, 1.111), (1.781, -0.2004, 1.397), (0.4582, 0.1636, 1.497), (0.4582, -0.1636, 1.497), (0.2978, -0.1636, 1.782), (0.2978, 0.1636, 1.782), (1.791, 0.2244, 0.8158), (1.786, -0.2218, 0.8139), (2.088, -0.2269, 1.142), (2.563, 0.1838, 0.305), (2.711, 0.1336, 0.2998), (2.728, 0.1796, 0.457), (2.569, 0.1981, 0.4623), (2.946, 0.137, 0.08873), (2.896, 0.221, 0.09169), (2.95, 0.2505, 0.1677), (3.0, 0.1665, 0.1647), (2.955, -0.02468, 0.06526), (2.944, 0.07427, 0.06628), (3.01, 0.08058, 0.1406), (3.02, -0.01837, 0.1396), (2.866, -0.1313, 0.08177), (2.893, -0.05009, 0.0767), (2.939, -0.06018, 0.1481), (2.912, -0.1413, 0.1532), (2.587, 0.2898, 0.2925), (2.699, 0.267, 0.2914), (2.705, 0.2886, 0.404), (2.593, 0.3114, 0.4052), (2.655, 0.4511, 0.2822), (2.71, 0.4374, 0.2822), (2.713, 0.4504, 0.3369), (2.659, 0.4641, 0.3369), (3.077, 0.2625, -0.03751), (3.053, 0.2981, -0.03471), (3.079, 0.3126, -0.004058), (3.102, 0.277, -0.006864), (3.147, 0.02607, -0.09836), (3.141, 0.07604, -0.09726), (3.177, 0.07957, -0.06228), (3.183, 0.02961, -0.06339), (3.057, -0.2066, 0.0004181), (3.082, -0.1493, -0.006537), (3.106, -0.1529, 0.05138), (3.081, -0.2103, 0.05834), (0.5619, -0.1846, 0.4518), (0.5619, 0.1846, 0.4518), (0.1972, 0.1846, 0.3946), (0.1972, -0.1846, 0.3946), (0.7535, -0.2971, -0.04947), (0.7535, 0.2971, -0.04947), (0.1671, 0.2971, -0.1448), (0.1671, -0.2971, -0.1448), (0.7535, -0.2067, -0.5916), (0.7535, 0.2067, -0.5916), (0.346, 0.2067, -0.661), (0.346, -0.2067, -0.661), (0.9201, -0.2422, -1.346), (0.9201, 0.2422, -1.346), (0.4424, 0.2422, -1.425), (0.4424, -0.2422, -1.425), (0.9822, -0.2283, -1.868), (0.9822, 0.2283, -1.868), (0.5274, 0.2283, -1.892), (0.5274, -0.2283, -1.892), (1.099, -0.3341, -2.199), (1.099, 0.3341, -2.199), (0.4316, 0.3341, -2.191), (0.4316, -0.3341, -2.191), (0.8506, 0.2284, 1.59), (0.8499, -0.2282, 1.589), (0.6305, -0.2292, 2.05), (0.6306, 0.229, 2.05), (1.18, -0.1895, 1.406), (1.405, -0.2206, 1.737), (2.255, 0.1425, 0.503), (2.231, -0.1436, 0.5335), (2.479, -0.1516, 0.7001), (2.453, 0.1435, 0.7209), (2.488, 0.0638, 0.3249), (2.666, 0.06821, 0.2859), (2.669, 0.07817, 0.5075), (2.549, 0.1503, 0.4664), (2.61, -0.07193, 0.2875), (2.559, 0.1027, 0.3159), (2.652, 0.1289, 0.3975), (2.75, 0.002262, 0.3924), (2.77, 0.03054, 0.2179), (2.72, 0.1305, 0.2199), (2.776, 0.1616, 0.3111), (2.828, 0.06446, 0.3084), (2.864, 0.08622, 0.1529), (2.813, 0.1786, 0.1534), (2.866, 0.2074, 0.2398), (2.917, 0.115, 0.2393), (2.713, 0.09306, 0.4171), (2.696, -0.09833, 0.4607), (2.764, -0.04989, 0.2082), (2.756, 0.05822, 0.209), (2.821, 0.06697, 0.2977), (2.83, -0.04286, 0.2974), (2.862, -0.0374, 0.1361), (2.852, 0.06827, 0.1363), (2.917, 0.07448, 0.2197), (2.927, -0.03119, 0.2196), (2.711, -0.1192, 0.3778), (2.764, -0.1043, 0.1667), (2.786, -0.01363, 0.1674), (2.847, -0.03047, 0.2386), (2.824, -0.1211, 0.2369), (2.622, 0.3899, 0.2812), (2.71, 0.3689, 0.281), (2.715, 0.3888, 0.369), (2.627, 0.4098, 0.3693), (3.006, 0.1881, 0.03093), (2.962, 0.256, 0.03567), (3.01, 0.2828, 0.09465), (3.054, 0.2149, 0.08992), (3.048, 0.2285, -0.01368), (3.013, 0.2834, -0.009368), (3.052, 0.3056, 0.03778), (3.088, 0.2508, 0.03346), (3.034, -0.007675, -0.00499), (3.024, 0.0782, -0.003288), (3.085, 0.08417, 0.05767), (3.095, -0.00171, 0.05597), (3.099, 0.00745, -0.06416), (3.09, 0.08127, -0.06254), (3.143, 0.08649, -0.01087), (3.152, 0.01268, -0.01249), (2.971, -0.1774, 0.02717), (3.003, -0.1004, 0.01856), (3.037, -0.1061, 0.09465), (3.005, -0.1831, 0.1033), (0.8224, -0.2163, -0.9331), (0.8224, 0.2163, -0.9331), (0.3962, 0.2163, -1.007), (0.3962, -0.2163, -1.007), (2.554, 0.1051, 0.3157), (2.672, 0.06747, 0.2625), (2.698, 0.08203, 0.4841), (2.755, 0.01208, 0.3657), (2.707, 0.1186, 0.3731), (2.648, 0.09306, 0.2926), (2.672, -0.03306, 0.2665), (2.751, -0.08229, 0.4013), (2.734, 0.0915, 0.4013), (2.663, 0.0525, 0.2609), (2.647, -0.09035, 0.2515), (2.602, 0.0856, 0.28), (0.5363, -7.349e-06, 2.093), (0.7405, -0.2861, 1.814), (0.8198, 0.0004415, 1.505), (2.6, 0.1402, 0.4428), (0.7409, 0.2857, 1.815), (2.664, 0.05634, 0.2642), (2.573, 0.09605, 0.3093), (2.529, 0.007121, 0.3085), (1.023, -0.1981, 1.495), (2.687, 0.4627, 0.3413), (1.134, 0.002503, 1.364), (2.527, 0.08388, 0.3072), (1.301, -0.2676, 1.531), (1.506, -0.002555, 1.799), (1.115, -0.2815, 1.703), (2.718, 0.4466, 0.3085), (2.439, -0.1035, 0.405), (2.683, 0.4471, 0.2757), (2.652, -0.1234, 0.3379), (2.762, -0.06683, 0.3596), (2.728, 0.03115, 0.3087), (2.651, -0.006344, 0.2511), (2.613, 0.06592, 0.2743), (2.394, 0.08852, 0.38), (2.439, 0.1374, 0.4025), (2.669, 0.09935, 0.3372), (2.577, 0.1286, 0.3881), (2.653, 0.4631, 0.3085), (2.194, -0.002662, 0.4938), (2.328, 0.1942, 0.635), (2.461, -0.0006741, 0.7825), (2.541, 0.127, 0.3819), (2.33, -0.2008, 0.6316), (2.591, -0.1521, 0.5168), (2.722, -0.06488, 0.4333), (2.711, -0.1066, 0.4255), (2.632, -0.1241, 0.5435), (2.626, -0.06098, 0.563), (0.4582, -4.47e-08, 1.497), (2.693, 0.04195, 0.4795), (2.696, 0.08906, 0.4617), (2.739, 0.05663, 0.4054), (0.378, -0.1636, 1.639), (2.677, 0.1192, 0.4262), (2.567, 0.1469, 0.536), (0.2978, -4.47e-08, 1.782), (2.601, 0.09591, 0.589), (0.378, 0.1636, 1.639), (2.656, 0.007256, 0.2717), (2.708, 0.1024, 0.3919), (2.654, 0.1017, 0.3382), (2.743, 0.07683, 0.3819), (2.722, -0.03183, 0.3113), (2.652, 0.03204, 0.2656), (2.67, 0.1244, 0.3364), (2.755, 0.02278, 0.3872), (2.674, 0.03412, 0.2798), (2.667, -0.05821, 0.2735), (2.74, 0.03807, 0.3743), (2.743, -0.03185, 0.3714), (2.699, 0.072, 0.3311), (2.655, -0.01892, 0.2562), (2.699, -0.08632, 0.3264), (2.742, 0.004607, 0.4013), (3.094, 0.2675, -0.0248), (3.095, 0.2977, -0.004666), (3.066, 0.3105, -0.02143), (3.064, 0.2803, -0.04156), (3.168, 0.02305, -0.08405), (3.186, 0.05538, -0.06225), (3.161, 0.08343, -0.08271), (3.143, 0.0511, -0.1045), (3.072, -0.2175, 0.02758), (3.102, -0.1848, 0.05865), (3.102, -0.1476, 0.0191), (3.072, -0.1803, -0.01196), (0.3734, -0.2165, 0.4636), (0.1595, -1.503e-06, 0.4302), (0.3734, 0.2165, 0.4636), (0.5874, 1.105e-06, 0.497), (0.765, -0.4323, -2.216), (1.197, 2.022e-06, -2.223), (0.765, 0.4323, -2.216), (0.3329, -3.181e-06, -2.21), (0.63, 0.2075, 1.537), (0.5169, -6.054e-08, 1.393), (0.63, -0.2075, 1.537), (0.378, -0.2833, 1.639), (0.4268, -0.2076, 1.906), (0.2391, -6.054e-08, 1.886), (0.4268, 0.2076, 1.906), (0.378, 0.2833, 1.639), (1.351, -0.1874, 1.27), (1.458, 0.003145, 1.058), (1.611, -0.1946, 1.549), (1.644, -0.2725, 1.253), (1.834, -0.003145, 1.452), (0.4571, 0.1614, 1.499), (0.4571, -0.1614, 1.499), (0.2989, -0.1614, 1.78), (0.2989, 0.1614, 1.78), (1.641, 0.2207, 0.9609), (1.637, -0.2159, 0.9584), (1.732, 0.002282, 0.7533), (1.935, -0.221, 1.277), (1.936, -0.308, 0.9777), (2.147, -0.004754, 1.205), (1.943, 0.3055, 0.9804), (2.003, 0.1892, 0.6698), (1.996, -0.1912, 0.6714), (2.256, -0.1964, 0.9502), (2.259, 0.1854, 0.9527), (2.551, 0.1368, 0.3132), (2.691, 0.09818, 0.2695), (2.624, 0.1642, 0.2785), (2.713, 0.1308, 0.4705), (2.722, 0.1598, 0.3673), (2.537, 0.1758, 0.469), (2.638, 0.1966, 0.4583), (2.543, 0.2005, 0.3708), (2.718, -0.003292, 0.2465), (2.735, 0.07445, 0.2018), (2.674, 0.106, 0.2544), (2.739, 0.1646, 0.2659), (2.733, 0.139, 0.3455), (2.813, 0.1191, 0.3268), (2.785, 0.03928, 0.338), (2.809, 0.02902, 0.2627), (2.819, 0.06009, 0.1859), (2.829, 0.127, 0.1369), (2.768, 0.1553, 0.1862), (2.83, 0.2103, 0.1967), (2.822, 0.1845, 0.2755), (2.902, 0.1666, 0.2557), (2.873, 0.08961, 0.2751), (2.9, 0.08331, 0.196), (2.907, 0.1115, 0.1203), (2.911, 0.1735, 0.07596), (2.857, 0.2005, 0.1219), (2.914, 0.2515, 0.1302), (2.91, 0.2298, 0.2042), (2.985, 0.214, 0.1805), (2.961, 0.1407, 0.2026), (2.983, 0.136, 0.1262), (2.713, -0.05939, 0.2412), (2.748, 0.002681, 0.192), (2.712, 0.04935, 0.244), (2.787, 0.08302, 0.2535), (2.774, 0.06478, 0.3395), (2.838, 0.01353, 0.3142), (2.782, -0.05105, 0.3388), (2.799, -0.06681, 0.2527), (2.813, -0.04336, 0.1722), (2.845, 0.01428, 0.1206), (2.803, 0.06449, 0.1723), (2.882, 0.09119, 0.1781), (2.869, 0.07104, 0.2585), (2.934, 0.02281, 0.2353), (2.879, -0.03702, 0.2584), (2.896, -0.05411, 0.1778), (2.909, -0.03148, 0.1007), (2.937, 0.02361, 0.05183), (2.899, 0.07148, 0.1013), (2.975, 0.09597, 0.1036), (2.965, 0.07774, 0.1809), (3.027, 0.03229, 0.1541), (2.975, -0.02522, 0.1803), (2.989, -0.04008, 0.1022), (2.709, -0.0901, 0.219), (2.763, -0.05581, 0.1538), (2.731, 0.007821, 0.222), (2.82, -0.005051, 0.2032), (2.799, -0.01811, 0.2983), (2.847, -0.07893, 0.251), (2.775, -0.1143, 0.2919), (2.79, -0.1297, 0.2016), (2.815, -0.1166, 0.1206), (2.871, -0.08878, 0.06584), (2.839, -0.03065, 0.118), (2.921, -0.03991, 0.1115), (2.893, -0.04355, 0.1884), (2.934, -0.1026, 0.1641), (2.868, -0.1295, 0.1908), (2.884, -0.1515, 0.1184), (2.574, 0.2361, 0.2981), (2.696, 0.2099, 0.2964), (2.642, 0.2744, 0.2708), (2.703, 0.2346, 0.419), (2.723, 0.2736, 0.3475), (2.58, 0.2582, 0.4207), (2.65, 0.3041, 0.4257), (2.569, 0.3049, 0.3491), (2.604, 0.342, 0.2868), (2.705, 0.3201, 0.2861), (2.665, 0.3757, 0.2646), (2.71, 0.3409, 0.3872), (2.729, 0.375, 0.325), (2.609, 0.3628, 0.3879), (2.672, 0.4031, 0.3857), (2.608, 0.4038, 0.3253), (2.64, 0.4294, 0.278), (2.714, 0.4108, 0.2779), (2.718, 0.4284, 0.3523), (2.644, 0.447, 0.3523), (2.979, 0.1633, 0.05847), (2.975, 0.217, 0.02224), (2.932, 0.2395, 0.06257), (2.978, 0.2821, 0.06605), (2.983, 0.2681, 0.1301), (3.041, 0.2539, 0.1033), (3.031, 0.1919, 0.126), (3.038, 0.1888, 0.05954), (3.028, 0.2096, 0.007223), (3.023, 0.2518, -0.02037), (2.989, 0.2704, 0.01193), (3.026, 0.3048, 0.01501), (3.033, 0.295, 0.06428), (3.078, 0.2824, 0.04446), (3.072, 0.2342, 0.05957), (3.075, 0.2294, 0.009081), (3.066, 0.2464, -0.03112), (3.035, 0.2942, -0.02736), (3.07, 0.3136, 0.01373), (3.101, 0.2658, 0.009972), (2.996, -0.01638, 0.02937), (3.018, 0.03415, -0.01557), (2.986, 0.07645, 0.03082), (3.053, 0.09729, 0.02751), (3.05, 0.08265, 0.09844), (3.102, 0.04235, 0.06825), (3.06, -0.01017, 0.097), (3.066, -0.02079, 0.02517), (3.068, 0.0002474, -0.03593), (3.084, 0.04338, -0.07304), (3.058, 0.07979, -0.0342), (3.115, 0.09772, -0.0364), (3.116, 0.08541, 0.02158), (3.157, 0.05057, -0.001993), (3.125, 0.005866, 0.01985), (3.127, -0.003777, -0.03864), (3.127, 0.0153, -0.08833), (3.119, 0.08134, -0.08687), (3.166, 0.08602, -0.04064), (3.174, 0.01997, -0.0421), (2.918, -0.1524, 0.05185), (2.98, -0.1378, 0.008594), (2.948, -0.0741, 0.04467), (3.026, -0.08885, 0.05499), (2.987, -0.08168, 0.1185), (3.028, -0.1457, 0.1132), (2.957, -0.1599, 0.1257), (2.982, -0.1947, 0.06683), (3.021, -0.1997, 0.006555), (3.052, -0.1265, -0.002239), (3.084, -0.1313, 0.07154), (3.052, -0.2045, 0.08033), (0.6707, -0.2634, 0.261), (0.6707, 0.2634, 0.261), (0.8635, 2.19e-06, -0.03159), (0.1505, 0.2634, 0.1781), (0.4603, 0.4085, -0.09716), (0.1505, -0.2634, 0.1781), (0.05711, -2.736e-06, -0.1627), (0.4603, -0.4085, -0.09716), (0.7649, -0.2594, -0.3481), (0.7649, 0.2594, -0.3481), (0.8299, 1.363e-06, -0.5785), (0.2531, 0.2594, -0.4331), (0.5497, 0.2842, -0.6263), (0.2531, -0.2594, -0.4331), (0.2696, -2.07e-06, -0.674), (0.5497, -0.2842, -0.6263), (0.7736, -0.1955, -0.7724), (0.7736, 0.1955, -0.7724), (0.9023, 1.419e-06, -0.9192), (0.3882, 0.1955, -0.839), (0.6093, 0.2974, -0.97), (0.3882, -0.1955, -0.839), (0.3163, -2.209e-06, -1.021), (0.6093, -0.2974, -0.97), (0.8808, -0.242, -1.12), (0.8808, 0.242, -1.12), (1.01, 1.585e-06, -1.331), (0.4039, 0.242, -1.202), (0.6812, 0.333, -1.385), (0.4039, -0.242, -1.202), (0.3529, -2.471e-06, -1.44), (0.6813, -0.333, -1.385), (0.9299, -0.209, -1.607), (0.9299, 0.209, -1.607), (1.067, 1.377e-06, -1.864), (0.5163, 0.209, -1.662), (0.7548, 0.314, -1.88), (0.5163, -0.209, -1.662), (0.4421, -2.417e-06, -1.896), (0.7548, -0.314, -1.88), (1.101, -0.3356, -2.084), (1.101, 0.3356, -2.084), (0.4305, 0.3356, -2.083), (0.4305, -0.3356, -2.083), (1.665, -0.002955, 1.604), (1.48, -0.2613, 1.406), (1.303, 0.002945, 1.222), (0.5304, 0.2757, 1.722), (0.3885, -1.875e-06, 1.966), (0.5303, -0.2758, 1.722), (0.6591, 4.748e-05, 1.475), (0.7641, -5.853e-07, -2.261), (0.3606, -1.863e-07, 0.5484), (3.099, -0.1884, 0.01798), (3.171, 0.05411, -0.0898), (3.084, 0.292, -0.028), (2.688, 0.4636, 0.3063), (1.142, -0.2731, 1.571), (2.446, 0.1147, 0.3554), (2.675, 0.1175, 0.3726), (2.709, 0.04832, 0.3255), (2.658, -0.01483, 0.2619), (2.705, -0.05915, 0.3213), (2.744, -0.07377, 0.3916), (2.648, -0.1345, 0.5035), (2.661, -0.08841, 0.5164), (2.738, 0.06381, 0.3932), (2.723, 0.06145, 0.4346), (0.378, -4.424e-08, 1.639), (2.651, 0.05538, 0.2996), (2.61, 0.07386, 0.2764), (2.574, 0.1191, 0.3715), (0.9755, 0.001492, 1.46), (2.51, -0.1522, 0.4677), (2.392, -0.003375, 0.3854), (2.486, 0.1538, 0.485), (2.599, 0.01818, 0.6028), (2.642, 0.1208, 0.5111), (2.594, 0.03717, 0.2763), (2.752, 0.00701, 0.3889), (0.4815, -5.285e-08, 1.456), (0.378, -0.211, 1.639), (0.2745, -5.332e-08, 1.823), (0.378, 0.211, 1.639), (1.583, 0.003301, 0.8999), (1.785, -0.3003, 1.117), (1.994, -0.00361, 1.338), (1.951, -0.0004312, 0.6188), (2.124, -0.2649, 0.811), (2.303, -0.005868, 1.006), (2.13, 0.2582, 0.8125), (2.61, 0.1176, 0.2799), (2.532, 0.1569, 0.3809), (2.685, 0.04516, 0.2336), (2.694, 0.1417, 0.3014), (2.77, 0.09663, 0.3585), (2.76, -0.001533, 0.2907), (2.784, 0.1022, 0.1693), (2.785, 0.1878, 0.2309), (2.857, 0.1426, 0.292), (2.856, 0.05702, 0.2304), (2.872, 0.1505, 0.1057), (2.874, 0.2319, 0.1634), (2.946, 0.1908, 0.2188), (2.944, 0.1094, 0.1611), (2.702, -0.006958, 0.2263), (2.742, 0.0762, 0.2921), (2.789, 0.008803, 0.3555), (2.749, -0.07435, 0.2897), (2.796, 0.009357, 0.1561), (2.834, 0.088, 0.2154), (2.886, 0.01822, 0.2746), (2.848, -0.06043, 0.2153), (2.892, 0.01883, 0.08605), (2.93, 0.09392, 0.1412), (2.982, 0.02744, 0.1955), (2.944, -0.04766, 0.1404), (2.71, -0.03693, 0.2054), (2.77, 0.0112, 0.2597), (2.801, -0.07045, 0.3062), (2.737, -0.1206, 0.2558), (2.817, -0.0712, 0.1061), (2.87, -0.02099, 0.1527), (2.89, -0.08893, 0.2027), (2.837, -0.1391, 0.1561), (2.633, 0.2193, 0.2748), (2.721, 0.2181, 0.3569), (2.642, 0.2509, 0.4409), (2.555, 0.252, 0.359), (2.653, 0.3271, 0.2675), (2.727, 0.3264, 0.3365), (2.661, 0.3557, 0.4065), (2.588, 0.3565, 0.3375), (2.676, 0.4172, 0.264), (2.73, 0.4166, 0.315), (2.682, 0.4414, 0.366), (2.628, 0.442, 0.315), (2.946, 0.196, 0.04785), (2.949, 0.2681, 0.09712), (3.017, 0.2353, 0.1407), (3.014, 0.1633, 0.09148), (3.0, 0.2354, -0.000238), (3.003, 0.2941, 0.03899), (3.061, 0.2692, 0.07174), (3.058, 0.2105, 0.03251), (3.044, 0.2668, -0.03714), (3.047, 0.313, -0.00634), (3.092, 0.2935, 0.0193), (3.089, 0.2473, -0.01151), (2.979, 0.02887, 0.01741), (3.016, 0.09696, 0.0649), (3.067, 0.0374, 0.1104), (3.03, -0.03068, 0.06291), (3.052, 0.03896, -0.04552), (3.085, 0.09751, -0.005984), (3.131, 0.04669, 0.03118), (3.098, -0.01186, -0.008364), (3.114, 0.04748, -0.09655), (3.141, 0.09608, -0.06379), (3.18, 0.05391, -0.03302), (3.152, 0.005317, -0.06579), (2.926, -0.1118, 0.03442), (2.973, -0.06321, 0.08024), (2.979, -0.1222, 0.1359), (2.932, -0.1708, 0.0901), (3.031, -0.1625, -0.01197), (3.075, -0.1154, 0.03274), (3.074, -0.1691, 0.08955), (3.031, -0.2162, 0.04484), (0.7661, 1.935e-06, 0.2802), (0.41, 0.3606, 0.2235), (0.05384, -2.409e-06, 0.1669), (0.41, -0.3606, 0.2235), (0.8609, 1.83e-06, -0.3321), (0.509, 0.3567, -0.3906), (0.1572, -2.475e-06, -0.4491), (0.509, -0.3567, -0.3906), (0.8458, 1.254e-06, -0.7599), (0.5809, 0.2688, -0.8057), (0.316, -1.995e-06, -0.8515), (0.5809, -0.2688, -0.8057), (0.9702, 1.61e-06, -1.105), (0.6424, 0.3327, -1.161), (0.3145, -2.438e-06, -1.218), (0.6424, -0.3327, -1.161), (1.007, 1.264e-06, -1.596), (0.7231, 0.2874, -1.635), (0.4387, -2.223e-06, -1.673), (0.7231, -0.2874, -1.635), (1.233, 2.254e-06, -2.086), (0.7657, 0.4672, -2.085), (0.2989, -3.373e-06, -2.084), (0.7657, -0.4672, -2.085), (-1.161, -0.1921, 2.194), (-1.162, 0.1997, 2.194), (-0.8441, 0.1521, 2.334), (-0.8441, -0.1435, 2.334), (-0.8445, 0.2326, 1.585), (-0.8438, -0.224, 1.584), (-0.6245, -0.2249, 2.045), (-0.6246, 0.2333, 2.045), (-1.399, -0.2164, 1.732), (-1.402, 0.2211, 1.734), (-0.9957, 0.1918, 2.317), (-0.7304, 0.1977, 2.247), (-0.9325, 0.2822, 2.121), (-0.8342, 0.004262, 2.354), (-0.7304, -0.1892, 2.247), (-0.5302, 0.004254, 2.087), (-0.7344, -0.2818, 1.809), (-0.7348, 0.2899, 1.809), (-1.111, 0.2841, 1.7), (-1.287, 0.2007, 1.99), (-1.243, 0.003736, 2.222), (-0.9957, -0.1834, 2.317), (-0.9322, -0.2742, 2.121), (-1.5, 0.001707, 1.793), (-1.286, -0.1949, 1.989), (-1.109, -0.2772, 1.698), (-0.8799, 0.2657, 2.251), (-0.6688, 0.00426, 2.251), (-1.38, 0.002696, 2.02), (-0.8798, -0.2572, 2.251), (-1.027, -0.2798, 1.91), (-1.029, 0.2868, 1.911), (-1.043, 0.004196, 2.344), (-0.5356, 0.3927, 2.109), (-0.5353, -0.3841, 2.109), (-0.3725, 0.004255, 2.2), (-0.7206, -0.4749, 1.805), (-0.8375, -0.4153, 1.555), (-0.8392, 0.424, 1.556), (-0.7217, 0.483, 1.805), (-1.133, 0.4765, 1.7), (-1.514, 0.3675, 1.793), (-1.51, -0.3642, 1.79), (-1.673, 0.000194, 1.881), (-1.13, -0.4697, 1.698), (-0.5841, 0.3686, 2.42), (-0.4946, 0.4668, 2.139), (-0.7606, 0.004262, 2.628), (-0.7785, -0.243, 2.591), (-0.5841, -0.3599, 2.42), (-0.4942, -0.4582, 2.139), (-0.2975, 0.004268, 2.249), (-0.7132, -0.5644, 1.804), (-0.8354, -0.5041, 1.542), (-0.8374, 0.5129, 1.543), (-0.7147, 0.5725, 1.805), (-1.145, 0.5655, 1.701), (-1.567, 0.4347, 1.82), (-0.9448, -0.5508, 2.181), (-1.562, -0.4321, 1.817), (-1.753, -0.0005098, 1.921), (-1.141, -0.5588, 1.698), (-0.4673, 0.004283, 2.45), (-0.8564, -0.5046, 2.387)], [(153, 295), (295, 22), (783, 908), (908, 654)], [(9, 162, 480, 164), (10, 163, 480, 162), (83, 164, 480, 163), (87, 185, 481, 273), (185, 84, 268, 481), (481, 268, 4, 275), (273, 481, 275, 7), (86, 188, 482, 271), (188, 87, 273, 482), (482, 273, 7, 274), (271, 482, 274, 6), (85, 187, 483, 269), (187, 86, 271, 483), (483, 271, 6, 272), (269, 483, 272, 5), (10, 165, 484, 163), (165, 11, 166, 484), (484, 166, 82, 168), (163, 484, 168, 83), (84, 183, 485, 268), (183, 85, 269, 485), (485, 269, 5, 270), (268, 485, 270, 4), (3, 267, 486, 266), (267, 0, 260, 486), (486, 260, 80, 172), (266, 486, 172, 83), (2, 265, 487, 264), (265, 3, 266, 487), (487, 266, 83, 168), (264, 487, 168, 82), (86, 189, 488, 188), (189, 8, 177, 488), (488, 177, 9, 175), (188, 488, 175, 87), (1, 263, 489, 262), (263, 2, 264, 489), (489, 264, 82, 169), (262, 489, 169, 81), (11, 178, 490, 166), (8, 180, 490, 178), (82, 166, 490, 180), (0, 261, 491, 260), (261, 1, 262, 491), (491, 262, 81, 170), (260, 491, 170, 80), (76, 257, 492, 256), (257, 77, 258, 492), (492, 258, 78, 259), (256, 492, 259, 79), (59, 253, 493, 252), (253, 58, 254, 493), (493, 254, 57, 255), (252, 493, 255, 56), (84, 185, 494, 184), (87, 174, 494, 185), (80, 184, 494, 174), (55, 249, 495, 248), (249, 54, 250, 495), (495, 250, 53, 251), (248, 495, 251, 52), (51, 245, 496, 244), (245, 50, 246, 496), (496, 246, 49, 247), (244, 496, 247, 48), (47, 241, 497, 240), (241, 46, 242, 497), (497, 242, 45, 243), (240, 497, 243, 44), (40, 193, 498, 203), (193, 41, 191, 498), (498, 191, 42, 182), (203, 498, 182, 43), (86, 187, 499, 190), (85, 181, 499, 187), (81, 190, 499, 181), (88, 199, 500, 200), (92, 186, 500, 199), (97, 200, 500, 186), (98, 226, 501, 219), (226, 156, 230, 501), (501, 230, 155, 225), (219, 501, 225, 108), (99, 234, 502, 196), (234, 159, 236, 502), (502, 236, 160, 232), (196, 502, 232, 93), (93, 232, 503, 224), (232, 160, 237, 503), (503, 237, 161, 233), (224, 503, 233, 157), (86, 190, 504, 189), (190, 81, 169, 504), (504, 169, 82, 180), (189, 504, 180, 8), (80, 174, 505, 172), (174, 87, 175, 505), (505, 175, 9, 164), (172, 505, 164, 83), (157, 233, 506, 228), (233, 161, 238, 506), (506, 238, 158, 235), (228, 506, 235, 154), (109, 210, 507, 211), (99, 195, 507, 210), (118, 211, 507, 195), (90, 212, 508, 209), (109, 211, 508, 212), (118, 209, 508, 211), (109, 212, 509, 210), (90, 213, 509, 212), (99, 210, 509, 213), (108, 225, 510, 217), (225, 155, 227, 510), (510, 227, 154, 231), (217, 510, 231, 99), (94, 216, 511, 215), (108, 217, 511, 216), (99, 215, 511, 217), (15, 221, 512, 223), (221, 14, 218, 512), (512, 218, 13, 214), (223, 512, 214, 12), (93, 224, 513, 201), (224, 157, 229, 513), (513, 229, 156, 226), (201, 513, 226, 98), (93, 173, 514, 198), (173, 152, 167, 514), (514, 167, 151, 176), (198, 514, 176, 97), (97, 176, 515, 202), (176, 151, 207, 515), (515, 207, 95, 171), (202, 515, 171, 98), (11, 165, 516, 178), (165, 10, 162, 516), (516, 162, 9, 177), (178, 516, 177, 8), (85, 183, 517, 181), (183, 84, 184, 517), (517, 184, 80, 170), (181, 517, 170, 81), (90, 209, 518, 208), (209, 118, 194, 518), (518, 194, 96, 192), (208, 518, 192, 89), (88, 204, 519, 199), (204, 89, 192, 519), (519, 192, 96, 179), (199, 519, 179, 92), (98, 220, 520, 202), (220, 91, 205, 520), (520, 205, 88, 200), (202, 520, 200, 97), (91, 222, 521, 206), (222, 94, 215, 521), (521, 215, 99, 213), (206, 521, 213, 90), (91, 220, 522, 222), (220, 98, 219, 522), (522, 219, 108, 216), (222, 522, 216, 94), (93, 198, 523, 197), (198, 97, 186, 523), (523, 186, 92, 179), (197, 523, 179, 96), (154, 235, 524, 231), (235, 158, 239, 524), (524, 239, 159, 234), (231, 524, 234, 99), (0, 261, 525, 276), (261, 1, 277, 525), (525, 277, 13, 214), (276, 525, 214, 12), (1, 263, 526, 277), (263, 2, 278, 526), (526, 278, 14, 218), (277, 526, 218, 13), (2, 265, 527, 278), (265, 3, 279, 527), (527, 279, 15, 221), (278, 527, 221, 14), (3, 267, 528, 279), (267, 0, 276, 528), (528, 276, 12, 223), (279, 528, 223, 15), (4, 270, 529, 280), (270, 5, 281, 529), (529, 281, 17, 282), (280, 529, 282, 16), (5, 272, 530, 281), (272, 6, 283, 530), (530, 283, 18, 284), (281, 530, 284, 17), (6, 274, 531, 283), (274, 7, 285, 531), (531, 285, 19, 286), (283, 531, 286, 18), (7, 275, 532, 285), (275, 4, 280, 532), (532, 280, 16, 287), (285, 532, 287, 19), (16, 282, 533, 288), (282, 17, 289, 533), (533, 289, 89, 204), (288, 533, 204, 88), (17, 284, 534, 289), (284, 18, 290, 534), (534, 290, 90, 208), (289, 534, 208, 89), (18, 286, 535, 290), (286, 19, 291, 535), (535, 291, 91, 206), (290, 535, 206, 90), (19, 287, 536, 291), (287, 16, 288, 536), (536, 288, 88, 205), (291, 536, 205, 91), (151, 167, 537, 292), (167, 152, 293, 537), (537, 293, 21, 294), (292, 537, 294, 20), (95, 207, 538, 297), (207, 151, 292, 538), (538, 292, 20, 299), (297, 538, 299, 23), (100, 301, 539, 300), (301, 101, 302, 539), (539, 302, 156, 229), (300, 539, 229, 157), (101, 303, 540, 302), (303, 102, 304, 540), (540, 304, 155, 230), (302, 540, 230, 156), (102, 305, 541, 304), (305, 103, 306, 541), (541, 306, 154, 227), (304, 541, 227, 155), (103, 307, 542, 306), (307, 100, 300, 542), (542, 300, 157, 228), (306, 542, 228, 154), (104, 309, 543, 308), (309, 105, 310, 543), (543, 310, 101, 301), (308, 543, 301, 100), (105, 311, 544, 310), (311, 106, 312, 544), (544, 312, 102, 303), (310, 544, 303, 101), (106, 313, 545, 312), (313, 107, 314, 545), (545, 314, 103, 305), (312, 545, 305, 102), (107, 315, 546, 314), (315, 104, 308, 546), (546, 308, 100, 307), (314, 546, 307, 103), (24, 317, 547, 316), (317, 25, 318, 547), (547, 318, 105, 309), (316, 547, 309, 104), (25, 319, 548, 318), (319, 26, 320, 548), (548, 320, 106, 311), (318, 548, 311, 105), (26, 321, 549, 320), (321, 27, 322, 549), (549, 322, 107, 313), (320, 549, 313, 106), (27, 323, 550, 322), (323, 24, 316, 550), (550, 316, 104, 315), (322, 550, 315, 107), (110, 325, 551, 324), (325, 111, 326, 551), (551, 326, 160, 237), (324, 551, 237, 161), (111, 327, 552, 326), (327, 112, 328, 552), (552, 328, 159, 236), (326, 552, 236, 160), (112, 329, 553, 328), (329, 113, 330, 553), (553, 330, 158, 239), (328, 553, 239, 159), (113, 331, 554, 330), (331, 110, 324, 554), (554, 324, 161, 238), (330, 554, 238, 158), (114, 333, 555, 332), (333, 115, 334, 555), (555, 334, 111, 325), (332, 555, 325, 110), (115, 335, 556, 334), (335, 116, 336, 556), (556, 336, 112, 327), (334, 556, 327, 111), (116, 337, 557, 336), (337, 117, 338, 557), (557, 338, 113, 329), (336, 557, 329, 112), (117, 339, 558, 338), (339, 114, 332, 558), (558, 332, 110, 331), (338, 558, 331, 113), (28, 341, 559, 340), (341, 29, 342, 559), (559, 342, 115, 333), (340, 559, 333, 114), (29, 343, 560, 342), (343, 30, 344, 560), (560, 344, 116, 335), (342, 560, 335, 115), (30, 345, 561, 344), (345, 31, 346, 561), (561, 346, 117, 337), (344, 561, 337, 116), (31, 347, 562, 346), (347, 28, 340, 562), (562, 340, 114, 339), (346, 562, 339, 117), (119, 349, 563, 348), (349, 120, 350, 563), (563, 350, 93, 197), (348, 563, 197, 96), (120, 351, 564, 350), (351, 121, 352, 564), (564, 352, 99, 196), (350, 564, 196, 93), (121, 353, 565, 352), (353, 122, 354, 565), (565, 354, 118, 195), (352, 565, 195, 99), (122, 355, 566, 354), (355, 119, 348, 566), (566, 348, 96, 194), (354, 566, 194, 118), (32, 357, 567, 356), (357, 33, 358, 567), (567, 358, 120, 349), (356, 567, 349, 119), (33, 359, 568, 358), (359, 34, 360, 568), (568, 360, 121, 351), (358, 568, 351, 120), (34, 361, 569, 360), (361, 35, 362, 569), (569, 362, 122, 353), (360, 569, 353, 121), (35, 363, 570, 362), (363, 32, 356, 570), (570, 356, 119, 355), (362, 570, 355, 122), (20, 294, 571, 364), (294, 21, 365, 571), (571, 365, 37, 366), (364, 571, 366, 36), (21, 296, 572, 365), (296, 22, 367, 572), (572, 367, 38, 368), (365, 572, 368, 37), (22, 298, 573, 367), (298, 23, 369, 573), (573, 369, 39, 370), (367, 573, 370, 38), (23, 299, 574, 369), (299, 20, 364, 574), (574, 364, 36, 371), (369, 574, 371, 39), (36, 366, 575, 372), (366, 37, 373, 575), (575, 373, 124, 374), (372, 575, 374, 123), (37, 368, 576, 373), (368, 38, 375, 576), (576, 375, 125, 376), (373, 576, 376, 124), (38, 370, 577, 375), (370, 39, 377, 577), (577, 377, 126, 378), (375, 577, 378, 125), (39, 371, 578, 377), (371, 36, 372, 578), (578, 372, 123, 379), (377, 578, 379, 126), (123, 374, 579, 380), (374, 124, 381, 579), (579, 381, 41, 193), (380, 579, 193, 40), (124, 376, 580, 381), (376, 125, 382, 580), (580, 382, 42, 191), (381, 580, 191, 41), (125, 378, 581, 382), (378, 126, 383, 581), (581, 383, 43, 182), (382, 581, 182, 42), (126, 379, 582, 383), (379, 123, 380, 582), (582, 380, 40, 203), (383, 582, 203, 43), (127, 385, 583, 384), (385, 128, 386, 583), (583, 386, 25, 317), (384, 583, 317, 24), (128, 387, 584, 386), (387, 129, 388, 584), (584, 388, 26, 319), (386, 584, 319, 25), (129, 389, 585, 388), (389, 130, 390, 585), (585, 390, 27, 321), (388, 585, 321, 26), (130, 391, 586, 390), (391, 127, 384, 586), (586, 384, 24, 323), (390, 586, 323, 27), (131, 393, 587, 392), (393, 132, 394, 587), (587, 394, 128, 385), (392, 587, 385, 127), (132, 395, 588, 394), (395, 133, 396, 588), (588, 396, 129, 387), (394, 588, 387, 128), (133, 397, 589, 396), (397, 134, 398, 589), (589, 398, 130, 389), (396, 589, 389, 129), (134, 399, 590, 398), (399, 131, 392, 590), (590, 392, 127, 391), (398, 590, 391, 130), (44, 243, 591, 400), (243, 45, 401, 591), (591, 401, 132, 393), (400, 591, 393, 131), (45, 242, 592, 401), (242, 46, 402, 592), (592, 402, 133, 395), (401, 592, 395, 132), (46, 241, 593, 402), (241, 47, 403, 593), (593, 403, 134, 397), (402, 593, 397, 133), (47, 240, 594, 403), (240, 44, 400, 594), (594, 400, 131, 399), (403, 594, 399, 134), (135, 405, 595, 404), (405, 136, 406, 595), (595, 406, 29, 341), (404, 595, 341, 28), (136, 407, 596, 406), (407, 137, 408, 596), (596, 408, 30, 343), (406, 596, 343, 29), (137, 409, 597, 408), (409, 138, 410, 597), (597, 410, 31, 345), (408, 597, 345, 30), (138, 411, 598, 410), (411, 135, 404, 598), (598, 404, 28, 347), (410, 598, 347, 31), (139, 413, 599, 412), (413, 140, 414, 599), (599, 414, 136, 405), (412, 599, 405, 135), (140, 415, 600, 414), (415, 141, 416, 600), (600, 416, 137, 407), (414, 600, 407, 136), (141, 417, 601, 416), (417, 142, 418, 601), (601, 418, 138, 409), (416, 601, 409, 137), (142, 419, 602, 418), (419, 139, 412, 602), (602, 412, 135, 411), (418, 602, 411, 138), (48, 247, 603, 420), (247, 49, 421, 603), (603, 421, 140, 413), (420, 603, 413, 139), (49, 246, 604, 421), (246, 50, 422, 604), (604, 422, 141, 415), (421, 604, 415, 140), (50, 245, 605, 422), (245, 51, 423, 605), (605, 423, 142, 417), (422, 605, 417, 141), (51, 244, 606, 423), (244, 48, 420, 606), (606, 420, 139, 419), (423, 606, 419, 142), (143, 425, 607, 424), (425, 144, 426, 607), (607, 426, 33, 357), (424, 607, 357, 32), (144, 427, 608, 426), (427, 145, 428, 608), (608, 428, 34, 359), (426, 608, 359, 33), (145, 429, 609, 428), (429, 146, 430, 609), (609, 430, 35, 361), (428, 609, 361, 34), (146, 431, 610, 430), (431, 143, 424, 610), (610, 424, 32, 363), (430, 610, 363, 35), (52, 251, 611, 432), (251, 53, 433, 611), (611, 433, 144, 425), (432, 611, 425, 143), (53, 250, 612, 433), (250, 54, 434, 612), (612, 434, 145, 427), (433, 612, 427, 144), (54, 249, 613, 434), (249, 55, 435, 613), (613, 435, 146, 429), (434, 613, 429, 145), (55, 248, 614, 435), (248, 52, 432, 614), (614, 432, 143, 431), (435, 614, 431, 146), (56, 255, 615, 436), (255, 57, 437, 615), (615, 437, 61, 438), (436, 615, 438, 60), (57, 254, 616, 437), (254, 58, 439, 616), (616, 439, 62, 440), (437, 616, 440, 61), (58, 253, 617, 439), (253, 59, 441, 617), (617, 441, 63, 442), (439, 617, 442, 62), (59, 252, 618, 441), (252, 56, 436, 618), (618, 436, 60, 443), (441, 618, 443, 63), (60, 438, 619, 444), (438, 61, 445, 619), (619, 445, 65, 446), (444, 619, 446, 64), (61, 440, 620, 445), (440, 62, 447, 620), (620, 447, 66, 448), (445, 620, 448, 65), (62, 442, 621, 447), (442, 63, 449, 621), (621, 449, 67, 450), (447, 621, 450, 66), (63, 443, 622, 449), (443, 60, 444, 622), (622, 444, 64, 451), (449, 622, 451, 67), (64, 446, 623, 452), (446, 65, 453, 623), (623, 453, 148, 454), (452, 623, 454, 147), (65, 448, 624, 453), (448, 66, 455, 624), (624, 455, 149, 456), (453, 624, 456, 148), (66, 450, 625, 455), (450, 67, 457, 625), (625, 457, 150, 458), (455, 625, 458, 149), (67, 451, 626, 457), (451, 64, 452, 626), (626, 452, 147, 459), (457, 626, 459, 150), (147, 454, 627, 460), (454, 148, 461, 627), (627, 461, 69, 462), (460, 627, 462, 68), (148, 456, 628, 461), (456, 149, 463, 628), (628, 463, 70, 464), (461, 628, 464, 69), (149, 458, 629, 463), (458, 150, 465, 629), (629, 465, 71, 466), (463, 629, 466, 70), (150, 459, 630, 465), (459, 147, 460, 630), (630, 460, 68, 467), (465, 630, 467, 71), (68, 462, 631, 468), (462, 69, 469, 631), (631, 469, 73, 470), (468, 631, 470, 72), (69, 464, 632, 469), (464, 70, 471, 632), (632, 471, 74, 472), (469, 632, 472, 73), (70, 466, 633, 471), (466, 71, 473, 633), (633, 473, 75, 474), (471, 633, 474, 74), (71, 467, 634, 473), (467, 68, 468, 634), (634, 468, 72, 475), (473, 634, 475, 75), (72, 470, 635, 476), (470, 73, 477, 635), (635, 477, 77, 257), (476, 635, 257, 76), (73, 472, 636, 477), (472, 74, 478, 636), (636, 478, 78, 258), (477, 636, 258, 77), (74, 474, 637, 478), (474, 75, 479, 637), (637, 479, 79, 259), (478, 637, 259, 78), (75, 475, 638, 479), (475, 72, 476, 638), (638, 476, 76, 256), (479, 638, 256, 79), (717, 887, 1093, 806), (887, 644, 889, 1093), (716, 885, 1094, 805), (805, 1094, 887, 717), (1094, 888, 644, 887), (885, 643, 888, 1094), (803, 1095, 885, 716), (1095, 886, 643, 885), (642, 883, 1096, 884), (884, 1096, 877, 639), (1096, 797, 712, 877), (883, 715, 797, 1096), (641, 881, 1097, 882), (882, 1097, 883, 642), (1097, 793, 715, 883), (881, 714, 793, 1097), (640, 879, 1098, 880), (880, 1098, 881, 641), (1098, 794, 714, 881), (879, 713, 794, 1098), (639, 877, 1099, 878), (878, 1099, 879, 640), (1099, 795, 713, 879), (877, 712, 795, 1099), (708, 873, 1100, 874), (874, 1100, 875, 709), (1100, 876, 710, 875), (873, 711, 876, 1100), (691, 869, 1101, 870), (870, 1101, 871, 690), (1101, 872, 689, 871), (869, 688, 872, 1101), (687, 865, 1102, 866), (866, 1102, 867, 686), (1102, 868, 685, 867), (865, 684, 868, 1102), (683, 861, 1103, 862), (862, 1103, 863, 682), (1103, 864, 681, 863), (861, 680, 864, 1103), (679, 857, 1104, 858), (858, 1104, 859, 678), (1104, 860, 677, 859), (857, 676, 860, 1104), (672, 820, 1105, 810), (810, 1105, 808, 673), (1105, 802, 674, 808), (820, 675, 802, 1105), (717, 807, 1106, 805), (716, 805, 1106, 801), (713, 801, 1106, 807), (718, 817, 1107, 816), (722, 816, 1107, 804), (727, 804, 1107, 817), (728, 836, 1108, 843), (843, 1108, 847, 786), (1108, 842, 785, 847), (836, 738, 842, 1108), (729, 813, 1109, 851), (851, 1109, 853, 789), (1109, 849, 790, 853), (813, 723, 849, 1109), (723, 841, 1110, 849), (849, 1110, 854, 790), (1110, 850, 791, 854), (841, 787, 850, 1110), (787, 845, 1111, 850), (850, 1111, 855, 791), (1111, 852, 788, 855), (845, 784, 852, 1111), (739, 828, 1112, 827), (729, 827, 1112, 812), (748, 812, 1112, 828), (720, 826, 1113, 829), (739, 829, 1113, 828), (748, 828, 1113, 826), (739, 827, 1114, 829), (720, 829, 1114, 830), (729, 830, 1114, 827), (738, 834, 1115, 842), (842, 1115, 844, 785), (1115, 848, 784, 844), (834, 729, 848, 1115), (724, 832, 1116, 833), (738, 833, 1116, 834), (729, 834, 1116, 832), (648, 840, 1117, 838), (838, 1117, 835, 647), (1117, 831, 646, 835), (840, 645, 831, 1117), (723, 818, 1118, 841), (841, 1118, 846, 787), (1118, 843, 786, 846), (818, 728, 843, 1118), (723, 815, 1119, 798), (798, 1119, 792, 782), (1119, 799, 781, 792), (815, 727, 799, 1119), (727, 819, 1120, 799), (799, 1120, 824, 781), (1120, 796, 725, 824), (819, 728, 796, 1120), (716, 801, 1121, 803), (801, 713, 795, 1121), (720, 825, 1122, 826), (826, 1122, 811, 748), (1122, 809, 726, 811), (825, 719, 809, 1122), (718, 816, 1123, 821), (821, 1123, 809, 719), (1123, 800, 726, 809), (816, 722, 800, 1123), (728, 819, 1124, 837), (837, 1124, 822, 721), (1124, 817, 718, 822), (819, 727, 817, 1124), (721, 823, 1125, 839), (839, 1125, 832, 724), (1125, 830, 729, 832), (823, 720, 830, 1125), (721, 839, 1126, 837), (837, 1126, 836, 728), (1126, 833, 738, 836), (839, 724, 833, 1126), (723, 814, 1127, 815), (815, 1127, 804, 727), (1127, 800, 722, 804), (814, 726, 800, 1127), (784, 848, 1128, 852), (852, 1128, 856, 788), (1128, 851, 789, 856), (848, 729, 851, 1128), (639, 890, 1129, 878), (878, 1129, 891, 640), (1129, 831, 646, 891), (890, 645, 831, 1129), (640, 891, 1130, 880), (880, 1130, 892, 641), (1130, 835, 647, 892), (891, 646, 835, 1130), (641, 892, 1131, 882), (882, 1131, 893, 642), (1131, 838, 648, 893), (892, 647, 838, 1131), (642, 893, 1132, 884), (884, 1132, 890, 639), (1132, 840, 645, 890), (893, 648, 840, 1132), (1133, 896, 650, 895), (894, 649, 896, 1133), (643, 895, 1134, 888), (888, 1134, 897, 644), (1134, 898, 651, 897), (895, 650, 898, 1134), (644, 897, 1135, 889), (897, 651, 899, 1135), (649, 901, 1136, 896), (896, 1136, 902, 650), (1136, 821, 719, 902), (901, 718, 821, 1136), (650, 902, 1137, 898), (898, 1137, 903, 651), (1137, 825, 720, 903), (902, 719, 825, 1137), (651, 903, 1138, 899), (1138, 823, 721, 904), (903, 720, 823, 1138), (900, 1139, 901, 649), (1139, 822, 718, 901), (904, 721, 822, 1139), (781, 905, 1140, 792), (792, 1140, 906, 782), (1140, 907, 653, 906), (905, 652, 907, 1140), (725, 910, 1141, 824), (824, 1141, 905, 781), (1141, 912, 652, 905), (910, 655, 912, 1141), (730, 913, 1142, 914), (914, 1142, 915, 731), (1142, 846, 786, 915), (913, 787, 846, 1142), (731, 915, 1143, 916), (916, 1143, 917, 732), (1143, 847, 785, 917), (915, 786, 847, 1143), (732, 917, 1144, 918), (918, 1144, 919, 733), (1144, 844, 784, 919), (917, 785, 844, 1144), (733, 919, 1145, 920), (920, 1145, 913, 730), (1145, 845, 787, 913), (919, 784, 845, 1145), (734, 921, 1146, 922), (922, 1146, 923, 735), (1146, 914, 731, 923), (921, 730, 914, 1146), (735, 923, 1147, 924), (924, 1147, 925, 736), (1147, 916, 732, 925), (923, 731, 916, 1147), (736, 925, 1148, 926), (926, 1148, 927, 737), (1148, 918, 733, 927), (925, 732, 918, 1148), (737, 927, 1149, 928), (928, 1149, 921, 734), (1149, 920, 730, 921), (927, 733, 920, 1149), (656, 929, 1150, 930), (930, 1150, 931, 657), (1150, 922, 735, 931), (929, 734, 922, 1150), (657, 931, 1151, 932), (932, 1151, 933, 658), (1151, 924, 736, 933), (931, 735, 924, 1151), (658, 933, 1152, 934), (934, 1152, 935, 659), (1152, 926, 737, 935), (933, 736, 926, 1152), (659, 935, 1153, 936), (936, 1153, 929, 656), (1153, 928, 734, 929), (935, 737, 928, 1153), (740, 937, 1154, 938), (938, 1154, 939, 741), (1154, 854, 790, 939), (937, 791, 854, 1154), (741, 939, 1155, 940), (940, 1155, 941, 742), (1155, 853, 789, 941), (939, 790, 853, 1155), (742, 941, 1156, 942), (942, 1156, 943, 743), (1156, 856, 788, 943), (941, 789, 856, 1156), (743, 943, 1157, 944), (944, 1157, 937, 740), (1157, 855, 791, 937), (943, 788, 855, 1157), (744, 945, 1158, 946), (946, 1158, 947, 745), (1158, 938, 741, 947), (945, 740, 938, 1158), (745, 947, 1159, 948), (948, 1159, 949, 746), (1159, 940, 742, 949), (947, 741, 940, 1159), (746, 949, 1160, 950), (950, 1160, 951, 747), (1160, 942, 743, 951), (949, 742, 942, 1160), (747, 951, 1161, 952), (952, 1161, 945, 744), (1161, 944, 740, 945), (951, 743, 944, 1161), (660, 953, 1162, 954), (954, 1162, 955, 661), (1162, 946, 745, 955), (953, 744, 946, 1162), (661, 955, 1163, 956), (956, 1163, 957, 662), (1163, 948, 746, 957), (955, 745, 948, 1163), (662, 957, 1164, 958), (958, 1164, 959, 663), (1164, 950, 747, 959), (957, 746, 950, 1164), (663, 959, 1165, 960), (960, 1165, 953, 660), (1165, 952, 744, 953), (959, 747, 952, 1165), (749, 961, 1166, 962), (962, 1166, 963, 750), (1166, 814, 723, 963), (961, 726, 814, 1166), (750, 963, 1167, 964), (964, 1167, 965, 751), (1167, 813, 729, 965), (963, 723, 813, 1167), (751, 965, 1168, 966), (966, 1168, 967, 752), (1168, 812, 748, 967), (965, 729, 812, 1168), (752, 967, 1169, 968), (968, 1169, 961, 749), (1169, 811, 726, 961), (967, 748, 811, 1169), (664, 969, 1170, 970), (970, 1170, 971, 665), (1170, 962, 750, 971), (969, 749, 962, 1170), (665, 971, 1171, 972), (972, 1171, 973, 666), (1171, 964, 751, 973), (971, 750, 964, 1171), (666, 973, 1172, 974), (974, 1172, 975, 667), (1172, 966, 752, 975), (973, 751, 966, 1172), (667, 975, 1173, 976), (976, 1173, 969, 664), (1173, 968, 749, 969), (975, 752, 968, 1173), (652, 977, 1174, 907), (907, 1174, 978, 653), (1174, 979, 669, 978), (977, 668, 979, 1174), (653, 978, 1175, 909), (909, 1175, 980, 654), (1175, 981, 670, 980), (978, 669, 981, 1175), (654, 980, 1176, 911), (911, 1176, 982, 655), (1176, 983, 671, 982), (980, 670, 983, 1176), (655, 982, 1177, 912), (912, 1177, 977, 652), (1177, 984, 668, 977), (982, 671, 984, 1177), (668, 985, 1178, 979), (979, 1178, 986, 669), (1178, 987, 754, 986), (985, 753, 987, 1178), (669, 986, 1179, 981), (981, 1179, 988, 670), (1179, 989, 755, 988), (986, 754, 989, 1179), (670, 988, 1180, 983), (983, 1180, 990, 671), (1180, 991, 756, 990), (988, 755, 991, 1180), (671, 990, 1181, 984), (984, 1181, 985, 668), (1181, 992, 753, 985), (990, 756, 992, 1181), (753, 993, 1182, 987), (987, 1182, 994, 754), (1182, 810, 673, 994), (993, 672, 810, 1182), (754, 994, 1183, 989), (989, 1183, 995, 755), (1183, 808, 674, 995), (994, 673, 808, 1183), (755, 995, 1184, 991), (991, 1184, 996, 756), (1184, 802, 675, 996), (995, 674, 802, 1184), (756, 996, 1185, 992), (992, 1185, 993, 753), (1185, 820, 672, 993), (996, 675, 820, 1185), (757, 997, 1186, 998), (998, 1186, 999, 758), (1186, 930, 657, 999), (997, 656, 930, 1186), (758, 999, 1187, 1000), (1000, 1187, 1001, 759), (1187, 932, 658, 1001), (999, 657, 932, 1187), (759, 1001, 1188, 1002), (1002, 1188, 1003, 760), (1188, 934, 659, 1003), (1001, 658, 934, 1188), (760, 1003, 1189, 1004), (1004, 1189, 997, 757), (1189, 936, 656, 997), (1003, 659, 936, 1189), (761, 1005, 1190, 1006), (1006, 1190, 1007, 762), (1190, 998, 758, 1007), (1005, 757, 998, 1190), (762, 1007, 1191, 1008), (1008, 1191, 1009, 763), (1191, 1000, 759, 1009), (1007, 758, 1000, 1191), (763, 1009, 1192, 1010), (1010, 1192, 1011, 764), (1192, 1002, 760, 1011), (1009, 759, 1002, 1192), (764, 1011, 1193, 1012), (1012, 1193, 1005, 761), (1193, 1004, 757, 1005), (1011, 760, 1004, 1193), (676, 1013, 1194, 860), (860, 1194, 1014, 677), (1194, 1006, 762, 1014), (1013, 761, 1006, 1194), (677, 1014, 1195, 859), (859, 1195, 1015, 678), (1195, 1008, 763, 1015), (1014, 762, 1008, 1195), (678, 1015, 1196, 858), (858, 1196, 1016, 679), (1196, 1010, 764, 1016), (1015, 763, 1010, 1196), (679, 1016, 1197, 857), (857, 1197, 1013, 676), (1197, 1012, 761, 1013), (1016, 764, 1012, 1197), (765, 1017, 1198, 1018), (1018, 1198, 1019, 766), (1198, 954, 661, 1019), (1017, 660, 954, 1198), (766, 1019, 1199, 1020), (1020, 1199, 1021, 767), (1199, 956, 662, 1021), (1019, 661, 956, 1199), (767, 1021, 1200, 1022), (1022, 1200, 1023, 768), (1200, 958, 663, 1023), (1021, 662, 958, 1200), (768, 1023, 1201, 1024), (1024, 1201, 1017, 765), (1201, 960, 660, 1017), (1023, 663, 960, 1201), (769, 1025, 1202, 1026), (1026, 1202, 1027, 770), (1202, 1018, 766, 1027), (1025, 765, 1018, 1202), (770, 1027, 1203, 1028), (1028, 1203, 1029, 771), (1203, 1020, 767, 1029), (1027, 766, 1020, 1203), (771, 1029, 1204, 1030), (1030, 1204, 1031, 772), (1204, 1022, 768, 1031), (1029, 767, 1022, 1204), (772, 1031, 1205, 1032), (1032, 1205, 1025, 769), (1205, 1024, 765, 1025), (1031, 768, 1024, 1205), (680, 1033, 1206, 864), (864, 1206, 1034, 681), (1206, 1026, 770, 1034), (1033, 769, 1026, 1206), (681, 1034, 1207, 863), (863, 1207, 1035, 682), (1207, 1028, 771, 1035), (1034, 770, 1028, 1207), (682, 1035, 1208, 862), (862, 1208, 1036, 683), (1208, 1030, 772, 1036), (1035, 771, 1030, 1208), (683, 1036, 1209, 861), (861, 1209, 1033, 680), (1209, 1032, 769, 1033), (1036, 772, 1032, 1209), (773, 1037, 1210, 1038), (1038, 1210, 1039, 774), (1210, 970, 665, 1039), (1037, 664, 970, 1210), (774, 1039, 1211, 1040), (1040, 1211, 1041, 775), (1211, 972, 666, 1041), (1039, 665, 972, 1211), (775, 1041, 1212, 1042), (1042, 1212, 1043, 776), (1212, 974, 667, 1043), (1041, 666, 974, 1212), (776, 1043, 1213, 1044), (1044, 1213, 1037, 773), (1213, 976, 664, 1037), (1043, 667, 976, 1213), (684, 1045, 1214, 868), (868, 1214, 1046, 685), (1214, 1038, 774, 1046), (1045, 773, 1038, 1214), (685, 1046, 1215, 867), (867, 1215, 1047, 686), (1215, 1040, 775, 1047), (1046, 774, 1040, 1215), (686, 1047, 1216, 866), (866, 1216, 1048, 687), (1216, 1042, 776, 1048), (1047, 775, 1042, 1216), (687, 1048, 1217, 865), (865, 1217, 1045, 684), (1217, 1044, 773, 1045), (1048, 776, 1044, 1217), (688, 1049, 1218, 872), (872, 1218, 1050, 689), (1218, 1051, 693, 1050), (1049, 692, 1051, 1218), (689, 1050, 1219, 871), (871, 1219, 1052, 690), (1219, 1053, 694, 1052), (1050, 693, 1053, 1219), (690, 1052, 1220, 870), (870, 1220, 1054, 691), (1220, 1055, 695, 1054), (1052, 694, 1055, 1220), (691, 1054, 1221, 869), (869, 1221, 1049, 688), (1221, 1056, 692, 1049), (1054, 695, 1056, 1221), (692, 1057, 1222, 1051), (1051, 1222, 1058, 693), (1222, 1059, 697, 1058), (1057, 696, 1059, 1222), (693, 1058, 1223, 1053), (1053, 1223, 1060, 694), (1223, 1061, 698, 1060), (1058, 697, 1061, 1223), (694, 1060, 1224, 1055), (1055, 1224, 1062, 695), (1224, 1063, 699, 1062), (1060, 698, 1063, 1224), (695, 1062, 1225, 1056), (1056, 1225, 1057, 692), (1225, 1064, 696, 1057), (1062, 699, 1064, 1225), (696, 1065, 1226, 1059), (1059, 1226, 1066, 697), (1226, 1067, 778, 1066), (1065, 777, 1067, 1226), (697, 1066, 1227, 1061), (1061, 1227, 1068, 698), (1227, 1069, 779, 1068), (1066, 778, 1069, 1227), (698, 1068, 1228, 1063), (1063, 1228, 1070, 699), (1228, 1071, 780, 1070), (1068, 779, 1071, 1228), (699, 1070, 1229, 1064), (1064, 1229, 1065, 696), (1229, 1072, 777, 1065), (1070, 780, 1072, 1229), (777, 1073, 1230, 1067), (1067, 1230, 1074, 778), (1230, 1075, 701, 1074), (1073, 700, 1075, 1230), (778, 1074, 1231, 1069), (1069, 1231, 1076, 779), (1231, 1077, 702, 1076), (1074, 701, 1077, 1231), (779, 1076, 1232, 1071), (1071, 1232, 1078, 780), (1232, 1079, 703, 1078), (1076, 702, 1079, 1232), (780, 1078, 1233, 1072), (1072, 1233, 1073, 777), (1233, 1080, 700, 1073), (1078, 703, 1080, 1233), (700, 1081, 1234, 1075), (1075, 1234, 1082, 701), (1234, 1083, 705, 1082), (1081, 704, 1083, 1234), (701, 1082, 1235, 1077), (1077, 1235, 1084, 702), (1235, 1085, 706, 1084), (1082, 705, 1085, 1235), (702, 1084, 1236, 1079), (1079, 1236, 1086, 703), (1236, 1087, 707, 1086), (1084, 706, 1087, 1236), (703, 1086, 1237, 1080), (1080, 1237, 1081, 700), (1237, 1088, 704, 1081), (1086, 707, 1088, 1237), (704, 1089, 1238, 1083), (1083, 1238, 1090, 705), (1238, 874, 709, 1090), (1089, 708, 874, 1238), (705, 1090, 1239, 1085), (1085, 1239, 1091, 706), (1239, 875, 710, 1091), (1090, 709, 875, 1239), (706, 1091, 1240, 1087), (1087, 1240, 1092, 707), (1240, 876, 711, 1092), (1091, 710, 876, 1240), (707, 1092, 1241, 1088), (1088, 1241, 1089, 704), (1241, 873, 708, 1089), (1092, 711, 873, 1241), (1243, 1254, 1268, 1252), (1244, 1252, 1268, 1253), (1249, 1253, 1268, 1254), (1244, 1253, 1269, 1255), (1255, 1269, 1256, 1245), (1269, 1257, 1248, 1256), (1253, 1249, 1257, 1269), (1250, 1265, 1270, 1266), (1266, 1270, 1262, 1242), (1270, 1261, 1243, 1262), (1265, 1251, 1261, 1270), (1245, 1256, 1271, 1263), (1242, 1263, 1271, 1264), (1248, 1264, 1271, 1256), (1250, 1266, 1272, 1267), (1267, 1272, 1258, 1247), (1272, 1264, 1248, 1258), (1266, 1242, 1264, 1272), (1246, 1259, 1273, 1260), (1260, 1273, 1261, 1251), (1273, 1254, 1243, 1261), (1259, 1249, 1254, 1273), (1245, 1263, 1274, 1255), (1255, 1274, 1252, 1244), (1274, 1262, 1243, 1252), (1263, 1242, 1262, 1274), (1280, 1282, 1298, 1296), (1285, 1284, 1301, 1302), (1278, 1276, 1292, 1294), (1275, 1281, 1297, 1288), (1277, 1275, 1288, 1293), (1281, 1280, 1296, 1297), (1286, 1279, 1295, 1303), (1282, 1283, 1299, 1298), (1276, 1277, 1293, 1292), (1283, 1285, 1302, 1299), (1279, 1278, 1294, 1295), (1284, 1286, 1303, 1301), (1250, 1267, 1286, 1284), (1247, 1258, 1278, 1279), (1251, 1265, 1285, 1283), (1248, 1257, 1277, 1276), (1260, 1251, 1283, 1282), (1267, 1247, 1279, 1286), (1259, 1246, 1280, 1281), (1257, 1249, 1275, 1277), (1249, 1259, 1281, 1275), (1258, 1248, 1276, 1278), (1265, 1250, 1284, 1285), (1246, 1260, 1282, 1280), (1289, 1290, 1291, 1304), (1304, 1291, 1292, 1293), (1287, 1304, 1293, 1288), (1292, 1291, 1305, 1300)])
me_cube_002.materials.append(mat_corp)
me_cube_002.materials.append(mat_corp2)
me_cube_002.use_mirror_vertex_groups = False
me_cube_002.update()
me_cube_003 = bpy.data.meshes.new('Cube.003')
me_cube_003.from_pydata([(1.179, -0.2264, 2.235), (0.8437, -0.1751, 2.383), (0.8434, -0.2601, 1.591), (0.6117, -0.2611, 2.078), (1.43, -0.252, 1.747), (0.8332, -0.01894, 2.405), (0.7236, -0.2233, 2.292), (0.5121, -0.01895, 2.123), (0.7279, -0.3212, 1.828), (1.265, -0.0195, 2.265), (1.004, -0.2172, 2.365), (0.9368, -0.3131, 2.158), (1.537, -0.02164, 1.812), (1.31, -0.2293, 2.019), (1.124, -0.3163, 1.711), (0.6585, -0.01895, 2.295), (1.41, -0.0206, 2.052), (0.8815, -0.2952, 2.295), (1.037, -0.319, 1.936), (1.054, -0.01901, 2.394)], [], [(5, 15, 6, 1), (15, 7, 3, 6), (4, 12, 16, 13), (13, 16, 9, 0), (1, 6, 17, 10), (0, 10, 17, 11), (3, 11, 17, 6), (14, 18, 8, 2), (18, 11, 3, 8), (13, 0, 11, 18), (1, 10, 19, 5), (10, 0, 9, 19)])
me_cube_003.polygons.foreach_set('material_index', [1, 1, 1, 1, 1, 1, 1, 1, 1, 1, 1, 1])
me_cube_003.materials.append(mat_corp)
me_cube_003.materials.append(mat_corp)
me_cube_003.use_mirror_vertex_groups = False
me_cube_003.update()
me_cube_004 = bpy.data.meshes.new('Cube.004')
me_cube_004.from_pydata([(0.06251, 0.01196, 3.504), (-0.01644, 1.255, 3.828), (-0.1772, 0.6566, 4.219), (0.1594, 0.7268, 4.184), (0.03496, -1.44, 3.427), (0.2002, -1.03, 3.911), (-0.1608, -0.006952, 4.315), (0.1762, -0.006205, 4.315), (0.1937, -0.6341, 4.197)], [(4, 5), (8, 7), (5, 8), (0, 7)], [(2, 3, 1), (2, 6, 7, 3)])
me_cube_004.materials.append(mat_corp)
me_cube_004.materials.append(mat_jupe)
me_cube_004.use_mirror_vertex_groups = False
me_cube_004.update()
me_cube_005 = bpy.data.meshes.new('Cube.005')
me_cube_005.from_pydata([(-1.31, 0.3929, 2.338), (-1.062, 0.3538, 2.539), (-0.7785, 0.2516, 2.591), (-0.5841, 0.3686, 2.42), (-0.4946, 0.4668, 2.139), (-0.9458, 0.5589, 2.181), (-0.7606, 0.004262, 2.628), (-0.8374, 0.5129, 1.543), (-0.7147, 0.5725, 1.805), (-1.145, 0.5655, 1.701), (-1.567, 0.4347, 1.82), (-1.452, 0.4107, 2.086), (-1.448, 0.003373, 2.417), (-1.753, -0.0005098, 1.921), (-0.8567, 0.5132, 2.387), (-0.4673, 0.004283, 2.45), (-1.626, 0.001508, 2.161), (-1.058, 0.5679, 1.93), (-1.141, 0.004123, 2.61)], [], [(0, 1, 14, 5), (2, 3, 14, 1), (4, 5, 14, 3), (2, 6, 15, 3), (16, 12, 0, 11), (13, 16, 11, 10), (7, 9, 17, 8), (9, 10, 11, 17), (17, 11, 0, 5), (8, 17, 5, 4), (6, 2, 1, 18), (18, 1, 0, 12)])
me_cube_005.materials.append(mat_jupe)
me_cube_005.use_mirror_vertex_groups = False
me_cube_005.update()
me_cube_006 = bpy.data.meshes.new('Cube.006')
me_cube_006.from_pydata([(-0.7606, 0.004262, 2.628), (-0.7785, -0.243, 2.591), (-0.5841, -0.3599, 2.42), (-0.4942, -0.4582, 2.139), (-0.7132, -0.5644, 1.804), (-0.8354, -0.5041, 1.542), (-1.309, -0.3855, 2.338), (-1.448, 0.003373, 2.417), (-1.062, -0.3453, 2.54), (-0.9448, -0.5508, 2.181), (-1.562, -0.4321, 1.817), (-1.753, -0.0005098, 1.921), (-1.449, -0.406, 2.084), (-1.141, -0.5588, 1.698), (-1.626, 0.001508, 2.161), (-0.8564, -0.5046, 2.387), (-1.056, -0.561, 1.929), (-1.141, 0.004123, 2.61)], [], [(10, 12, 14, 11), (12, 6, 7, 14), (1, 8, 15, 2), (6, 9, 15, 8), (10, 13, 16, 12), (13, 5, 4, 16), (16, 4, 3, 9), (12, 16, 9, 6), (1, 0, 17, 8), (8, 17, 7, 6)])
me_cube_006.materials.append(mat_jupe)
me_cube_006.use_mirror_vertex_groups = False
me_cube_006.update()
me_cube_007 = bpy.data.meshes.new('Cube.007')
me_cube_007.from_pydata([(-0.4283, 0.4137, 0.8464), (0.4283, 0.4137, 0.8464), (0.6965, -0.444, 1.482), (-0.6965, 0.5673, 1.465), (0.6965, 0.5673, 1.465), (-0.7303, 0.4105, 2.114), (0.7303, 0.4104, 2.114), (-0.2344, 0.1288, 2.486), (0.2385, 0.1277, 2.483), (5.355e-09, 0.5603, 0.8385), (0.5889, 0.02295, 0.8674), (0.5412, -0.3687, 1.149), (-0.5412, 0.4931, 1.135), (1.211e-08, 0.7569, 1.462), (0.5412, 0.4931, 1.135), (0.9576, 0.06163, 1.474), (-0.7945, 0.5365, 1.81), (1.165e-05, 0.601, 2.084), (0.7946, 0.5365, 1.81), (1.004, -0.0977, 2.194), (-0.4654, 0.2396, 2.332), (0.002054, 0.1975, 2.466), (0.4659, 0.2394, 2.332), (0.3271, -0.05715, 2.533), (-0.2527, 0.1615, 2.605), (0.2645, 0.1588, 2.598), (-2.619e-10, 0.6547, 1.132), (0.7442, 0.0622, 1.142), (1.463e-06, 0.7455, 1.792), (1.093, -0.02073, 1.858), (0.0002845, 0.3619, 2.308), (0.6405, -0.08725, 2.397), (0.005924, 0.249, 2.568), (0.3614, -0.07858, 2.685)], [], [(3, 13, 26, 12), (13, 4, 14, 26), (26, 14, 1, 9), (12, 26, 9, 0), (4, 15, 27, 14), (15, 2, 11, 27), (14, 27, 10, 1), (5, 17, 28, 16), (17, 6, 18, 28), (28, 18, 4, 13), (16, 28, 13, 3), (6, 19, 29, 18), (18, 29, 15, 4), (7, 21, 30, 20), (21, 8, 22, 30), (30, 22, 6, 17), (20, 30, 17, 5), (8, 23, 31, 22), (22, 31, 19, 6), (32, 25, 8, 21), (24, 32, 21, 7), (25, 33, 23, 8)])
me_cube_007.materials.append(mat_corp)
me_cube_007.materials.append(mat_jupe)
me_cube_007.materials.append(None)
me_cube_007.use_mirror_vertex_groups = False
me_cube_007.update()
me_cube_008 = bpy.data.meshes.new('Cube.008')
me_cube_008.from_pydata([(1.511, 0.2004, 1.114), (1.508, -0.1959, 1.111), (1.785, 0.1959, 1.4), (1.791, 0.2244, 0.8158), (2.093, 0.2193, 1.144), (0.8506, 0.2284, 1.59), (1.183, 0.1931, 1.408), (1.408, 0.2168, 1.74), (0.8198, 0.0004415, 1.505), (1.117, 0.2799, 1.705), (1.134, 0.002503, 1.364), (1.024, 0.2002, 1.497), (1.305, 0.2676, 1.534), (1.506, -0.002555, 1.799), (1.354, 0.1917, 1.273), (1.458, 0.003145, 1.058), (1.614, 0.1902, 1.552), (1.834, -0.003145, 1.452), (1.649, 0.2725, 1.257), (1.641, 0.2207, 0.9609), (1.637, -0.2159, 0.9584), (1.94, 0.2156, 1.28), (2.147, -0.004754, 1.205), (1.943, 0.3055, 0.9804), (2.259, 0.1854, 0.9527), (1.485, 0.2613, 1.41), (1.665, -0.002955, 1.604), (1.303, 0.002945, 1.222), (1.145, 0.2731, 1.574), (0.9755, 0.001492, 1.46), (1.583, 0.003301, 0.8999), (1.994, -0.00361, 1.338), (1.792, 0.3, 1.121), (2.303, -0.005868, 1.006), (2.13, 0.2582, 0.8125)], [], [(7, 16, 25, 12), (12, 25, 14, 6), (25, 18, 0, 14), (16, 2, 18, 25), (13, 26, 16, 7), (26, 17, 2, 16), (6, 14, 27, 10), (14, 0, 15, 27), (6, 11, 28, 12), (7, 12, 28, 9), (5, 9, 28, 11), (10, 29, 11, 6), (29, 8, 5, 11), (0, 19, 30, 15), (15, 30, 20, 1), (17, 31, 21, 2), (31, 22, 4, 21), (2, 21, 32, 18), (18, 32, 19, 0), (32, 23, 3, 19), (21, 4, 23, 32), (22, 33, 24, 4), (4, 24, 34, 23)])
me_cube_008.materials.append(mat_corp)
me_cube_008.use_mirror_vertex_groups = False
me_cube_008.update()
me_cube_009 = bpy.data.meshes.new('Cube.009')
me_cube_009.from_pydata([(1.179, 0.1875, 2.235), (0.8437, 0.1372, 2.383), (0.8442, 0.2223, 1.591), (0.6118, 0.223, 2.078), (1.43, -0.252, 1.747), (1.433, 0.2101, 1.75), (1.004, 0.1792, 2.365), (0.7236, 0.1854, 2.292), (0.9372, 0.2747, 2.159), (0.8332, -0.01894, 2.405), (0.5121, -0.01895, 2.123), (0.7283, 0.2829, 1.829), (1.126, 0.2767, 1.713), (1.312, 0.1886, 2.02), (1.265, -0.0195, 2.265), (1.537, -0.02164, 1.812), (1.31, -0.2293, 2.019), (1.124, -0.3163, 1.711), (0.8815, 0.2572, 2.295), (0.6585, -0.01895, 2.295), (1.41, -0.0206, 2.052), (1.037, -0.319, 1.936), (1.039, 0.2795, 1.937), (1.054, -0.01901, 2.394)], [], [(0, 8, 18, 6), (1, 6, 18, 7), (3, 7, 18, 8), (1, 7, 19, 9), (7, 3, 10, 19), (20, 13, 0, 14), (15, 5, 13, 20), (4, 16, 21, 17), (2, 11, 22, 12), (12, 22, 13, 5), (22, 8, 0, 13), (11, 3, 8, 22), (9, 23, 6, 1), (23, 14, 0, 6)])
me_cube_009.polygons.foreach_set('material_index', [1, 1, 1, 1, 1, 1, 1, 1, 1, 1, 1, 1, 1, 1])
me_cube_009.materials.append(mat_corp)
me_cube_009.materials.append(mat_corp)
me_cube_009.use_mirror_vertex_groups = False
me_cube_009.update()

# ---- objects
ob_cube = bpy.data.objects.new('Cube', me_cube)
ob_light = bpy.data.objects.new('Light', light_light)
ob_camera = bpy.data.objects.new('Camera', cam_camera)
ob_cube_001 = bpy.data.objects.new('Cube.001', me_cube_001)
ob_cube_002 = bpy.data.objects.new('Cube.002', me_cube_002)
ob_cube_003 = bpy.data.objects.new('Cube.003', me_cube_003)
ob_cube_004 = bpy.data.objects.new('Cube.004', me_cube_004)
ob_cube_005 = bpy.data.objects.new('Cube.005', me_cube_005)
ob_cube_006 = bpy.data.objects.new('Cube.006', me_cube_006)
ob_cube_007 = bpy.data.objects.new('Cube.007', me_cube_007)
ob_cube_008 = bpy.data.objects.new('Cube.008', me_cube_008)
ob_cube_009 = bpy.data.objects.new('Cube.009', me_cube_009)

# ---- transforms, parenting, visibility, modifiers, constraints
ob_cube.location = (0.0, 0.0, 0.0)
ob_cube.lock_rotations_4d = False
ob_cube.empty_display_type = 'ARROWS'
ob_cube.lineart.crease_threshold = 0.0
ob_light.location = (-0.6292, 6.991, 3.077)
ob_light.rotation_euler = (0.6503, 0.05522, 1.866)
ob_light.scale = (113.3, 113.3, 113.3)
ob_light.lock_rotations_4d = False
ob_light.empty_display_type = 'ARROWS'
ob_light.color = (0.0, 0.0, 0.0, 0.0)
ob_light.lineart.crease_threshold = 0.0
ob_camera.location = (-1.862, 27.64, 12.48)
ob_camera.rotation_euler = (1.175, 0.03386, 3.227)
ob_camera.scale = (22.46, 22.46, 22.46)
ob_camera.lock_rotations_4d = False
ob_camera.empty_display_type = 'ARROWS'
ob_camera.color = (0.0, 0.0, 0.0, 0.0)
ob_camera.display_type = 'WIRE'
ob_camera.lineart.crease_threshold = 0.0
ob_cube_001.location = (0.0, 0.0, 0.0)
ob_cube_001.lock_rotations_4d = False
ob_cube_001.empty_display_type = 'ARROWS'
ob_cube_001.lineart.crease_threshold = 0.0
_m = ob_cube_001.modifiers.new('Skin', 'SKIN')
_m = ob_cube_001.modifiers.new('Subdivision', 'SUBSURF')
_m = ob_cube_001.modifiers.new('Mirror', 'MIRROR')
ob_cube_002.location = (0.0, 0.0, 0.0)
ob_cube_002.lock_rotations_4d = False
ob_cube_002.empty_display_type = 'ARROWS'
ob_cube_002.lineart.crease_threshold = 0.0
ob_cube_003.location = (0.0, 0.0, 0.0)
ob_cube_003.lock_rotations_4d = False
ob_cube_003.empty_display_type = 'ARROWS'
ob_cube_003.lineart.crease_threshold = 0.0
ob_cube_004.location = (0.0, 0.0, 0.0)
ob_cube_004.lock_rotations_4d = False
ob_cube_004.empty_display_type = 'ARROWS'
ob_cube_004.lineart.crease_threshold = 0.0
ob_cube_005.location = (0.0, 0.0, 0.0)
ob_cube_005.lock_rotations_4d = False
ob_cube_005.empty_display_type = 'ARROWS'
ob_cube_005.lineart.crease_threshold = 0.0
ob_cube_006.location = (0.0, 0.0, 0.0)
ob_cube_006.lock_rotations_4d = False
ob_cube_006.empty_display_type = 'ARROWS'
ob_cube_006.lineart.crease_threshold = 0.0
ob_cube_007.location = (0.0, 0.0, 0.0)
ob_cube_007.lock_rotations_4d = False
ob_cube_007.empty_display_type = 'ARROWS'
ob_cube_007.lineart.crease_threshold = 0.0
ob_cube_008.location = (0.0, 0.0, 0.0)
ob_cube_008.lock_rotations_4d = False
ob_cube_008.empty_display_type = 'ARROWS'
ob_cube_008.lineart.crease_threshold = 0.0
ob_cube_009.location = (0.0, 0.0, 0.0)
ob_cube_009.lock_rotations_4d = False
ob_cube_009.empty_display_type = 'ARROWS'
ob_cube_009.lineart.crease_threshold = 0.0

# ---- collection membership
col_collection.objects.link(ob_cube)
col_collection.objects.link(ob_light)
col_collection.objects.link(ob_camera)
col_collection.objects.link(ob_cube_001)
col_collection.objects.link(ob_cube_002)
col_collection.objects.link(ob_cube_003)
col_collection.objects.link(ob_cube_004)
col_collection.objects.link(ob_cube_005)
col_collection.objects.link(ob_cube_006)
col_collection.objects.link(ob_cube_007)
col_collection.objects.link(ob_cube_008)
col_collection.objects.link(ob_cube_009)

# ---- scene / render settings (as saved in the file)
scene.camera = ob_camera
scene.frame_start = 1; scene.frame_end = 250; scene.frame_set(1)
scene.render.engine = 'BLENDER_EEVEE_NEXT'
bpy.context.view_layer.update()

